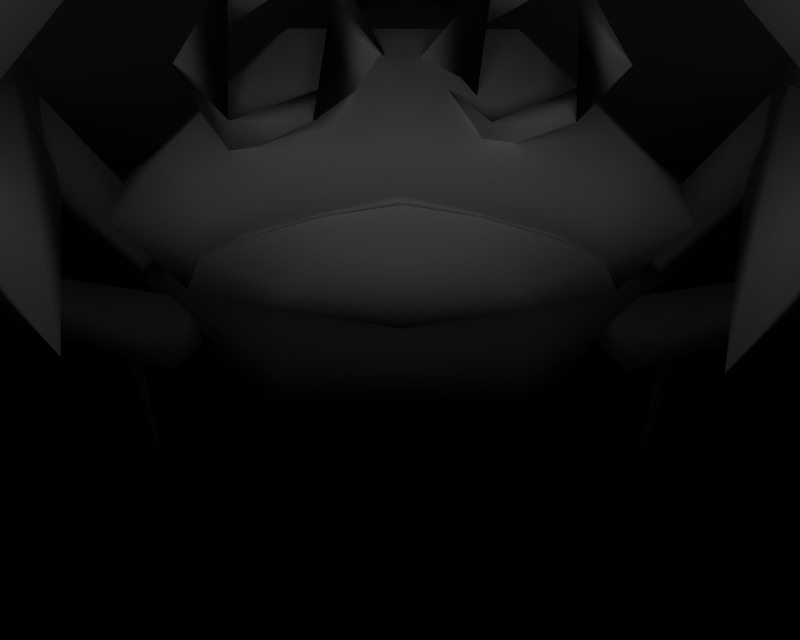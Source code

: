 # Source: BR_Parasect-Shiny01.blend  (saved by Blender 2.66.1; exported with 4.5.12 LTS)
import bpy
from mathutils import Matrix  # noqa: F401  (used for matrix-valued properties, if any)

bpy.ops.wm.read_factory_settings(use_empty=True)
scene = bpy.context.scene
scene.name = '1'

# ---- collections
col_collection_1 = bpy.data.collections.new('Collection 1'); scene.collection.children.link(col_collection_1)

# ---- materials (node trees are filled in below, after node groups)
mat_mat_4 = bpy.data.materials.new('mat_4')
mat_mat_4.alpha_threshold = 0.0
mat_mat_4.specular_color = (0.5, 0.5, 0.5)
mat_mat_4.roughness = 0.5
mat_mat_10 = bpy.data.materials.new('mat_10')
mat_mat_10.alpha_threshold = 0.0
mat_mat_10.specular_color = (0.5, 0.5, 0.5)
mat_mat_10.roughness = 0.5
mat_mat_12 = bpy.data.materials.new('mat_12')
mat_mat_12.alpha_threshold = 0.0
mat_mat_12.specular_color = (0.5, 0.5, 0.5)
mat_mat_12.roughness = 0.5
mat_mat_3 = bpy.data.materials.new('mat_3')
mat_mat_3.alpha_threshold = 0.0
mat_mat_3.specular_color = (0.5, 0.5, 0.5)
mat_mat_3.roughness = 0.5
mat_mat_3.line_color = (0.0, 0.0, 0.0, 1.0)
mat_mat_2 = bpy.data.materials.new('mat_2')
mat_mat_2.alpha_threshold = 0.0
mat_mat_2.specular_color = (0.5, 0.5, 0.5)
mat_mat_2.roughness = 0.5
mat_mat_2.line_color = (0.0, 0.0, 0.0, 1.0)
mat_mat_1 = bpy.data.materials.new('mat_1')
mat_mat_1.alpha_threshold = 0.0
mat_mat_1.specular_color = (0.5, 0.5, 0.5)
mat_mat_1.roughness = 0.5
mat_mat_11 = bpy.data.materials.new('mat_11')
mat_mat_11.alpha_threshold = 0.0
mat_mat_11.specular_color = (0.5, 0.5, 0.5)
mat_mat_11.roughness = 0.5
mat_mat_0 = bpy.data.materials.new('mat_0')
mat_mat_0.alpha_threshold = 0.0
mat_mat_0.specular_color = (0.5, 0.5, 0.5)
mat_mat_0.roughness = 0.5
mat_mat_7 = bpy.data.materials.new('mat_7')
mat_mat_7.alpha_threshold = 0.0
mat_mat_7.specular_color = (0.5, 0.5, 0.5)
mat_mat_7.roughness = 0.5
mat_mat_9 = bpy.data.materials.new('mat_9')
mat_mat_9.alpha_threshold = 0.0
mat_mat_9.specular_color = (0.5, 0.5, 0.5)
mat_mat_9.roughness = 0.5
mat_mat_6 = bpy.data.materials.new('mat_6')
mat_mat_6.alpha_threshold = 0.0
mat_mat_6.specular_color = (0.5, 0.5, 0.5)
mat_mat_6.roughness = 0.5
mat_mat_8 = bpy.data.materials.new('mat_8')
mat_mat_8.alpha_threshold = 0.0
mat_mat_8.specular_color = (0.5, 0.5, 0.5)
mat_mat_8.roughness = 0.5
mat_mat_5 = bpy.data.materials.new('mat_5')
mat_mat_5.alpha_threshold = 0.0
mat_mat_5.specular_color = (0.5, 0.5, 0.5)
mat_mat_5.roughness = 0.5

# ---- material node trees

# ---- cameras
cam_camera_001 = bpy.data.cameras.new('Camera.001')
cam_camera_001.passepartout_alpha = 0.2
cam_camera_001.clip_end = 100.0
cam_camera_001.lens = 35.0
cam_camera_001.sensor_width = 32.0
cam_camera_001.sensor_height = 18.0
cam_camera_001.show_passepartout = False
cam_camera_001.show_safe_areas = True
cam_camera_001.dof.focus_distance = 0.0
cam_camera_001.dof.aperture_fstop = 128.0

# ---- lights
light_lamp = bpy.data.lights.new('Lamp', 'POINT')
light_lamp.transmission_factor = 0.0
light_lamp.energy = 130.2
light_lamp.shadow_buffer_clip_start = 0.5
light_lamp.shadow_soft_size = 1.0
light_lamp.shadow_maximum_resolution = 0.006
light_lamp.use_absolute_resolution = True
light_lamp.cycles.use_multiple_importance_sampling = False

# ---- meshes
me_parasect_c_mat_4 = bpy.data.meshes.new('parasect_c_mat_4')
me_parasect_c_mat_4.from_pydata([(1.201, 2.612, 3.922), (0.01045, 2.613, 3.994), (0.8609, 2.713, 4.199), (0.01076, 2.679, 3.66), (-1.179, 2.622, 3.922), (-0.8391, 2.719, 4.199), (-0.4137, 2.817, 4.361), (0.01147, 2.867, 4.467), (0.4363, 2.814, 4.361)], [], [(0, 1, 2), (0, 3, 1), (4, 1, 3), (4, 5, 1), (6, 1, 5), (6, 7, 1), (8, 1, 7), (8, 2, 1)])
me_parasect_c_mat_4.polygons.foreach_set('use_smooth', [True] * 8)
_k = set([(0, 2), (0, 3), (2, 8), (3, 4), (4, 5), (5, 6), (6, 7), (7, 8)])
me_parasect_c_mat_4.attributes.new('sharp_edge', 'BOOLEAN', 'EDGE').data.foreach_set('value', [ (min(e.vertices), max(e.vertices)) in _k for e in me_parasect_c_mat_4.edges])
_uv = me_parasect_c_mat_4.uv_layers.new(name='UVTex')
_uv.uv.foreach_set('vector', [1.04, 0.09763, 0.5, 0.2052, 0.8858, 0.5225, 1.04, 0.09763, 0.5, -0.2832, 0.5, 0.2052, -0.04012, 0.09763, 0.5, 0.2052, 0.5, -0.2832, -0.04012, 0.09763, 0.1142, 0.5225, 0.5, 0.2052, 0.3071, 0.7764, 0.5, 0.2052, 0.1142, 0.5225, 0.3071, 0.7764, 0.5, 0.9415, 0.5, 0.2052, 0.6929, 0.7764, 0.5, 0.2052, 0.5, 0.9415, 0.6929, 0.7764, 0.8858, 0.5225, 0.5, 0.2052])
me_parasect_c_mat_4.materials.append(mat_mat_4)
me_parasect_c_mat_4.use_remesh_preserve_volume = False
me_parasect_c_mat_4.use_remesh_preserve_attributes = False
me_parasect_c_mat_4.use_mirror_vertex_groups = False
me_parasect_c_mat_4.update()
me_parasect_c_mat_10 = bpy.data.meshes.new('parasect_c_mat_10')
me_parasect_c_mat_10.from_pydata([(-5.498, 2.178, 1.735), (-5.379, 2.552, 1.91), (-5.482, 2.469, 1.417), (-5.146, 2.087, 1.677), (-4.932, 2.288, 1.598), (-5.187, 2.562, 1.367), (-4.107, 2.793, 1.34), (-4.442, 3.173, 1.081), (-4.088, 3.111, 1.282), (-4.339, 3.257, 1.573), (-5.095, 2.638, 1.81)], [], [(0, 1, 2), (0, 3, 1), (3, 0, 2), (2, 4, 3), (5, 4, 2), (5, 6, 4), (7, 6, 5), (7, 8, 6), (9, 8, 7), (5, 2, 1), (7, 5, 10), (4, 1, 3), (4, 10, 1), (6, 10, 4), (6, 9, 10), (8, 9, 6), (10, 9, 7), (1, 10, 5)])
me_parasect_c_mat_10.polygons.foreach_set('use_smooth', [True] * 18)
_uv = me_parasect_c_mat_10.uv_layers.new(name='UVTex')
_uv.uv.foreach_set('vector', [0.0, 0.5152, 0.07542, 0.9469, 0.07625, 0.9458, 0.0, 0.5152, 0.07707, 0.07237, 0.07542, 0.9469, 0.07707, 0.07237, 0.0, 0.5152, 0.07542, 0.949, 0.07542, 0.949, 0.2033, 0.1974, 0.07707, 0.07237, 0.2033, 0.8282, 0.2033, 0.1974, 0.07542, 0.949, 0.2033, 0.8282, 0.6686, 0.05679, 0.2033, 0.1974, 0.6727, 0.9638, 0.6686, 0.05679, 0.2033, 0.8282, 0.6727, 0.9638, 0.7344, 0.4396, 0.6686, 0.05679, 0.6768, 0.9605, 0.7344, 0.4396, 0.6727, 0.9638, 0.2033, 0.8282, 0.07542, 0.949, 0.07296, 0.937, 0.6727, 0.9638, 0.2033, 0.8282, 0.2008, 0.8249, 0.2033, 0.1974, 0.07542, 0.9469, 0.07707, 0.07237, 0.2033, 0.1974, 0.2033, 0.8282, 0.07542, 0.9469, 0.6686, 0.05679, 0.2033, 0.8282, 0.2033, 0.1974, 0.6686, 0.05679, 0.6727, 0.9638, 0.2033, 0.8282, 0.7344, 0.4396, 0.6727, 0.9638, 0.6686, 0.05679, 0.2033, 0.8282, 0.6727, 0.9638, 0.6768, 0.9605, 0.07542, 0.9469, 0.2033, 0.8282, 0.2008, 0.8249])
me_parasect_c_mat_10.materials.append(mat_mat_10)
me_parasect_c_mat_10.use_remesh_preserve_volume = False
me_parasect_c_mat_10.use_remesh_preserve_attributes = False
me_parasect_c_mat_10.use_mirror_vertex_groups = False
me_parasect_c_mat_10.update()
me_parasect_c_mat_12 = bpy.data.meshes.new('parasect_c_mat_12')
me_parasect_c_mat_12.from_pydata([(3.905, 3.845, 2.266), (3.159, 4.694, 2.736), (4.013, 4.554, 2.75), (3.051, 3.986, 2.251), (4.138, 3.329, 2.403), (2.659, 3.572, 2.377), (2.455, 2.979, 3.127), (2.847, 4.8, 3.217), (2.646, 4.38, 4.083), (4.354, 4.098, 4.112), (2.487, 3.493, 5.005), (3.954, 3.205, 5.093), (2.327, 2.175, 5.65), (2.994, 2.013, 5.725), (2.004, 0.992, 6.0), (2.923, 1.495, 5.274), (2.355, 1.742, 5.202), (2.597, 2.479, 4.254), (3.777, 2.022, 4.191), (4.136, 2.681, 3.142), (4.326, 4.556, 3.242), (-3.856, 3.843, 2.079), (-3.99, 4.578, 2.518), (-3.137, 4.716, 2.547), (-4.099, 3.335, 2.23), (-3.002, 3.982, 2.109), (-2.621, 3.576, 2.281), (-2.854, 4.848, 3.04), (-2.465, 3.024, 3.072), (-2.707, 4.475, 3.937), (-2.607, 3.64, 4.915), (-4.414, 4.197, 3.879), (-4.079, 3.358, 4.929), (-3.853, 2.128, 4.105), (-3.068, 1.66, 5.264), (-2.677, 2.587, 4.214), (-2.495, 1.901, 5.213), (-2.493, 2.358, 5.639), (-2.196, 1.196, 6.071), (-3.163, 2.201, 5.682), (-4.145, 2.729, 3.002), (-4.332, 4.607, 2.989)], [], [(0, 1, 2), (0, 3, 1), (3, 0, 4), (4, 5, 3), (6, 5, 4), (6, 7, 5), (8, 7, 6), (8, 9, 7), (10, 9, 8), (10, 11, 9), (12, 11, 10), (12, 13, 11), (14, 13, 12), (14, 15, 13), (16, 15, 14), (16, 17, 15), (12, 17, 16), (12, 10, 17), (6, 17, 10), (6, 18, 17), (19, 18, 6), (19, 9, 18), (4, 9, 19), (4, 20, 9), (2, 20, 4), (2, 7, 20), (1, 7, 2), (1, 3, 7), (5, 7, 3), (12, 16, 14), (4, 19, 6), (10, 8, 6), (9, 20, 7), (4, 0, 2), (11, 18, 9), (11, 15, 18), (13, 15, 11), (17, 18, 15), (21, 22, 23), (21, 24, 22), (25, 24, 21), (25, 26, 24), (27, 26, 25), (27, 28, 26), (29, 28, 27), (29, 30, 28), (31, 30, 29), (31, 32, 30), (33, 32, 31), (33, 34, 32), (35, 34, 33), (35, 36, 34), (37, 36, 35), (37, 38, 36), (39, 38, 37), (39, 34, 38), (32, 34, 39), (39, 37, 32), (30, 32, 37), (37, 35, 30), (28, 30, 35), (35, 33, 28), (40, 28, 33), (40, 24, 28), (31, 24, 40), (31, 41, 24), (27, 41, 31), (27, 22, 41), (23, 22, 27), (27, 25, 23), (21, 23, 25), (31, 29, 27), (38, 34, 36), (24, 41, 22), (24, 26, 28), (31, 40, 33)])
me_parasect_c_mat_12.polygons.foreach_set('use_smooth', [True] * 76)
_uv = me_parasect_c_mat_12.uv_layers.new(name='UVTex')
_uv.uv.foreach_set('vector', [0.0, 0.5139, 0.0, 0.5139, 0.0, 0.757, 0.0, 0.5139, 0.0, 0.2709, 0.0, 0.5139, 0.0, 0.2709, 0.0, 0.5139, 0.07677, 0.5139, 0.07677, 0.5139, 0.07677, 0.09296, 0.0, 0.2709, 0.276, 0.04134, 0.07677, 0.09296, 0.07677, 0.5139, 0.276, 0.04134, 0.07677, 0.5139, 0.07677, 0.09296, 0.276, 0.5139, 0.07677, 0.5139, 0.276, 0.04134, 0.276, 0.5139, 0.276, 1.0, 0.07677, 0.5139, 0.537, 0.4504, 0.276, 1.0, 0.276, 0.5139, 0.537, 0.4504, 0.5529, 0.8697, 0.276, 1.0, 0.7995, 0.2621, 0.5529, 0.8697, 0.537, 0.4504, 0.7995, 0.2621, 0.8163, 0.4527, 0.5529, 0.8697, 1.0, 0.0, 0.8163, 0.4527, 0.7995, 0.2621, 1.0, 0.0, 0.7995, 0.2621, 0.8163, 0.4527, 0.7716, 0.1182, 0.7995, 0.2621, 1.0, 0.0, 0.7716, 0.1182, 0.5214, 0.1764, 0.7995, 0.2621, 0.7995, 0.2621, 0.5214, 0.1764, 0.7716, 0.1182, 0.7995, 0.2621, 0.537, 0.4504, 0.5214, 0.1764, 0.276, 0.04134, 0.5214, 0.1764, 0.537, 0.4504, 0.276, 0.04134, 0.537, 0.4504, 0.5214, 0.1764, 0.276, 0.5139, 0.537, 0.4504, 0.276, 0.04134, 0.276, 0.5139, 0.276, 1.0, 0.537, 0.4504, 0.07677, 0.5139, 0.276, 1.0, 0.276, 0.5139, 0.07677, 0.5139, 0.07677, 0.9349, 0.276, 1.0, 0.0, 0.757, 0.07677, 0.9349, 0.07677, 0.5139, 0.0, 0.757, 0.07677, 0.5139, 0.07677, 0.9349, 0.0, 0.5139, 0.07677, 0.5139, 0.0, 0.757, 0.0, 0.5139, 0.0, 0.2709, 0.07677, 0.5139, 0.07677, 0.09296, 0.07677, 0.5139, 0.0, 0.2709, 0.7995, 0.2621, 0.7716, 0.1182, 1.0, 0.0, 0.07677, 0.5139, 0.276, 0.5139, 0.276, 0.04134, 0.537, 0.4504, 0.276, 0.5139, 0.276, 0.04134, 0.276, 1.0, 0.07677, 0.9349, 0.07677, 0.5139, 0.07677, 0.5139, 0.0, 0.5139, 0.0, 0.757, 0.5529, 0.8697, 0.537, 0.4504, 0.276, 1.0, 0.5529, 0.8697, 0.7995, 0.2621, 0.537, 0.4504, 0.8163, 0.4527, 0.7995, 0.2621, 0.5529, 0.8697, 0.5214, 0.1764, 0.537, 0.4504, 0.7995, 0.2621, 0.0, 0.5139, 0.0, 0.757, 0.0, 0.5139, 0.0, 0.5139, 0.07677, 0.5139, 0.0, 0.757, 0.0, 0.2709, 0.07677, 0.5139, 0.0, 0.5139, 0.0, 0.2709, 0.07677, 0.09296, 0.07677, 0.5139, 0.07677, 0.5139, 0.07677, 0.09296, 0.0, 0.2709, 0.07677, 0.5139, 0.276, 0.04134, 0.07677, 0.09296, 0.276, 0.5139, 0.276, 0.04134, 0.07677, 0.5139, 0.276, 0.5139, 0.537, 0.4504, 0.276, 0.04134, 0.276, 1.0, 0.537, 0.4504, 0.276, 0.5139, 0.276, 1.0, 0.5529, 0.8697, 0.537, 0.4504, 0.537, 0.4504, 0.5529, 0.8697, 0.276, 1.0, 0.537, 0.4504, 0.7995, 0.2621, 0.5529, 0.8697, 0.5214, 0.1764, 0.7995, 0.2621, 0.537, 0.4504, 0.5214, 0.1764, 0.7716, 0.1182, 0.7995, 0.2621, 0.7995, 0.2621, 0.7716, 0.1182, 0.5214, 0.1764, 0.7995, 0.2621, 1.0, 0.0, 0.7716, 0.1182, 0.8163, 0.4527, 1.0, 0.0, 0.7995, 0.2621, 0.8163, 0.4527, 0.7995, 0.2621, 1.0, 0.0, 0.5529, 0.8697, 0.7995, 0.2621, 0.8163, 0.4527, 0.8163, 0.4527, 0.7995, 0.2621, 0.5529, 0.8697, 0.537, 0.4504, 0.5529, 0.8697, 0.7995, 0.2621, 0.7995, 0.2621, 0.5214, 0.1764, 0.537, 0.4504, 0.276, 0.04134, 0.537, 0.4504, 0.5214, 0.1764, 0.5214, 0.1764, 0.537, 0.4504, 0.276, 0.04134, 0.276, 0.5139, 0.276, 0.04134, 0.537, 0.4504, 0.276, 0.5139, 0.07677, 0.5139, 0.276, 0.04134, 0.276, 1.0, 0.07677, 0.5139, 0.276, 0.5139, 0.276, 1.0, 0.07677, 0.9349, 0.07677, 0.5139, 0.07677, 0.5139, 0.07677, 0.9349, 0.276, 1.0, 0.07677, 0.5139, 0.0, 0.757, 0.07677, 0.9349, 0.0, 0.5139, 0.0, 0.757, 0.07677, 0.5139, 0.07677, 0.5139, 0.0, 0.2709, 0.0, 0.5139, 0.0, 0.5139, 0.0, 0.5139, 0.0, 0.2709, 0.276, 1.0, 0.276, 0.5139, 0.07677, 0.5139, 1.0, 0.0, 0.7995, 0.2621, 0.7716, 0.1182, 0.07677, 0.5139, 0.07677, 0.9349, 0.0, 0.757, 0.07677, 0.5139, 0.07677, 0.09296, 0.276, 0.04134, 0.276, 1.0, 0.276, 0.5139, 0.537, 0.4504])
me_parasect_c_mat_12.materials.append(mat_mat_12)
me_parasect_c_mat_12.use_remesh_preserve_volume = False
me_parasect_c_mat_12.use_remesh_preserve_attributes = False
me_parasect_c_mat_12.use_mirror_vertex_groups = False
me_parasect_c_mat_12.update()
me_parasect_c_mat_3 = bpy.data.meshes.new('parasect_c_mat_3')
me_parasect_c_mat_3.from_pydata([(1.252, 3.633, 4.346), (0.9603, 4.141, 4.391), (0.8736, 3.957, 4.792), (0.8707, 3.24, 4.729), (0.4552, 3.241, 4.729), (0.3688, 3.13, 4.302), (0.07703, 3.638, 4.346), (0.4581, 3.958, 4.792)], [], [(0, 1, 2), (0, 3, 1), (3, 0, 4), (4, 5, 3), (6, 5, 4), (6, 7, 5), (2, 7, 6)])
me_parasect_c_mat_3.polygons.foreach_set('use_smooth', [True] * 7)
_k = set([(0, 2), (0, 4), (1, 2), (1, 3), (2, 6), (2, 7), (3, 5), (4, 6), (5, 7)])
me_parasect_c_mat_3.attributes.new('sharp_edge', 'BOOLEAN', 'EDGE').data.foreach_set('value', [ (min(e.vertices), max(e.vertices)) in _k for e in me_parasect_c_mat_3.edges])
_uv = me_parasect_c_mat_3.uv_layers.new(name='UVTex')
_uv.uv.foreach_set('vector', [0.9623, 0.9239, 0.0625, 0.4866, 0.5, 0.9382, 0.9623, 0.9239, 0.02479, 0.9232, 0.0625, 0.4866, 0.02479, 0.9232, 0.9623, 0.9239, 0.9726, 0.7328, 0.9726, 0.7328, 0.0351, 0.7348, 0.02479, 0.9232, 0.3437, 0.8996, 0.0351, 0.7348, 0.9726, 0.7328, 0.3437, 0.8996, 0.5, 0.7837, 0.0351, 0.7348, 0.5, 0.9382, 0.5, 0.7837, 0.3437, 0.8996])
me_parasect_c_mat_3.materials.append(mat_mat_3)
me_parasect_c_mat_3.use_remesh_preserve_volume = False
me_parasect_c_mat_3.use_remesh_preserve_attributes = False
me_parasect_c_mat_3.use_mirror_vertex_groups = False
me_parasect_c_mat_3.update()
me_parasect_c_mat_2 = bpy.data.meshes.new('parasect_c_mat_2')
me_parasect_c_mat_2.from_pydata([(-0.04793, 3.638, 4.346), (-0.3397, 4.146, 4.391), (-0.4264, 3.962, 4.792), (-0.4293, 3.245, 4.729), (-0.8447, 3.247, 4.729), (-0.9312, 3.135, 4.302), (-1.223, 3.643, 4.346), (-0.8419, 3.963, 4.792)], [], [(0, 1, 2), (0, 3, 1), (3, 0, 4), (4, 5, 3), (6, 5, 4), (6, 7, 5), (2, 7, 6)])
me_parasect_c_mat_2.polygons.foreach_set('use_smooth', [True] * 7)
_k = set([(0, 2), (0, 4), (1, 2), (1, 3), (2, 6), (2, 7), (3, 5), (4, 6), (5, 7)])
me_parasect_c_mat_2.attributes.new('sharp_edge', 'BOOLEAN', 'EDGE').data.foreach_set('value', [ (min(e.vertices), max(e.vertices)) in _k for e in me_parasect_c_mat_2.edges])
_uv = me_parasect_c_mat_2.uv_layers.new(name='UVTex')
_uv.uv.foreach_set('vector', [0.0, 0.1004, 0.625, 0.7451, 0.6929, 0.7764, 0.0, 0.1004, 0.2187, 0.4748, 0.625, 0.7451, 0.2187, 0.4748, 0.0, 0.1004, 0.5, -0.2832, 0.5, -0.2832, 0.1142, 0.5225, 0.2187, 0.4748, 0.5, 1.0, 0.1142, 0.5225, 0.5, -0.2832, 0.5, 1.0, 0.6719, 0.861, 0.1142, 0.5225, 0.6929, 0.7764, 0.6719, 0.861, 0.5, 1.0])
me_parasect_c_mat_2.materials.append(mat_mat_2)
me_parasect_c_mat_2.use_remesh_preserve_volume = False
me_parasect_c_mat_2.use_remesh_preserve_attributes = False
me_parasect_c_mat_2.use_mirror_vertex_groups = False
me_parasect_c_mat_2.update()
me_parasect_c_mat_1 = bpy.data.meshes.new('parasect_c_mat_1')
me_parasect_c_mat_1.from_pydata([(-0.8763, 4.058, 3.369), (0.6524, 3.731, 2.544), (-0.6226, 3.736, 2.544), (0.9087, 4.051, 3.369), (-0.6157, 3.862, 4.255), (0.6465, 3.857, 4.255), (-1.772, 3.137, 3.45), (-1.009, 2.637, 2.64), (0.009854, 2.463, 2.655), (-1.35, 2.458, 3.509), (0.008872, 2.207, 3.42), (1.37, 2.447, 3.509), (1.031, 2.629, 2.64), (1.798, 3.123, 3.45), (1.275, 3.201, 4.312), (1.711, 2.826, 3.946), (1.044, 2.802, 4.347), (1.201, 2.612, 3.922), (0.01192, 2.98, 4.658), (0.01076, 2.679, 3.66), (-1.179, 2.622, 3.922), (-1.022, 2.811, 4.347), (-1.249, 3.211, 4.312), (-1.689, 2.839, 3.946), (0.01295, 3.237, 4.67)], [], [(0, 1, 2), (0, 3, 1), (3, 0, 4), (4, 5, 3), (6, 0, 2), (2, 7, 6), (8, 7, 2), (8, 9, 7), (10, 9, 8), (8, 11, 10), (12, 11, 8), (12, 13, 11), (1, 13, 12), (1, 3, 13), (14, 13, 3), (14, 15, 13), (16, 15, 14), (16, 17, 15), (18, 17, 16), (18, 19, 17), (20, 19, 18), (18, 21, 20), (22, 21, 18), (22, 23, 21), (6, 23, 22), (6, 9, 23), (7, 9, 6), (22, 0, 6), (4, 0, 22), (24, 4, 22), (24, 5, 4), (14, 5, 24), (14, 3, 5), (8, 1, 12), (8, 2, 1), (15, 11, 13), (15, 17, 11), (14, 18, 16), (14, 24, 18), (22, 18, 24), (23, 20, 21), (23, 9, 20)])
me_parasect_c_mat_1.polygons.foreach_set('use_smooth', [True] * 42)
_k = set([(9, 10), (9, 20), (10, 11), (11, 17), (17, 19), (19, 20)])
me_parasect_c_mat_1.attributes.new('sharp_edge', 'BOOLEAN', 'EDGE').data.foreach_set('value', [ (min(e.vertices), max(e.vertices)) in _k for e in me_parasect_c_mat_1.edges])
_uv = me_parasect_c_mat_1.uv_layers.new(name='UVTex')
_uv.uv.foreach_set('vector', [2.613, 1.719, 2.203, 1.778, 2.203, 1.778, 2.613, 1.719, 2.613, 1.719, 2.203, 1.778, 2.613, 1.719, 2.613, 1.719, 2.948, 1.16, 2.948, 1.16, 2.948, 1.16, 2.613, 1.719, 2.466, 0.8355, 2.613, 1.719, 2.203, 1.778, 2.203, 1.778, 2.027, 0.7254, 2.466, 0.8355, 2.0, 0.5635, 2.027, 0.7254, 2.203, 1.778, 2.0, 0.5635, 2.358, 0.1879, 2.027, 0.7254, 2.272, 0.0, 2.358, 0.1879, 2.0, 0.5635, 2.0, 0.5635, 2.358, 0.1879, 2.272, 0.0, 2.027, 0.7254, 2.358, 0.1879, 2.0, 0.5635, 2.027, 0.7254, 2.466, 0.8355, 2.358, 0.1879, 2.203, 1.778, 2.466, 0.8355, 2.027, 0.7254, 2.203, 1.778, 2.613, 1.719, 2.466, 0.8355, 2.843, 0.5355, 2.466, 0.8355, 2.613, 1.719, 2.843, 0.5355, 2.616, 0.3496, 2.466, 0.8355, 2.78, 0.1537, 2.616, 0.3496, 2.843, 0.5355, 2.78, 0.1537, 2.563, 0.162, 2.616, 0.3496, 2.945, 0.1801, 2.563, 0.162, 2.78, 0.1537, 2.945, 0.1801, 2.466, 0.3313, 2.563, 0.162, 2.563, 0.162, 2.466, 0.3313, 2.945, 0.1801, 2.945, 0.1801, 2.78, 0.1537, 2.563, 0.162, 2.843, 0.5355, 2.78, 0.1537, 2.945, 0.1801, 2.843, 0.5355, 2.616, 0.3496, 2.78, 0.1537, 2.466, 0.8355, 2.616, 0.3496, 2.843, 0.5355, 2.466, 0.8355, 2.358, 0.1879, 2.616, 0.3496, 2.027, 0.7254, 2.358, 0.1879, 2.466, 0.8355, 2.843, 0.5355, 2.613, 1.719, 2.466, 0.8355, 2.948, 1.16, 2.613, 1.719, 2.843, 0.5355, 3.0, 0.4112, 2.948, 1.16, 2.843, 0.5355, 3.0, 0.4112, 2.948, 1.16, 2.948, 1.16, 2.843, 0.5355, 2.948, 1.16, 3.0, 0.4112, 2.843, 0.5355, 2.613, 1.719, 2.948, 1.16, 2.0, 0.5635, 2.203, 1.778, 2.027, 0.7254, 2.0, 0.5635, 2.203, 1.778, 2.203, 1.778, 2.616, 0.3496, 2.358, 0.1879, 2.466, 0.8355, 2.616, 0.3496, 2.563, 0.162, 2.358, 0.1879, 2.843, 0.5355, 2.945, 0.1801, 2.78, 0.1537, 2.843, 0.5355, 3.0, 0.4112, 2.945, 0.1801, 2.843, 0.5355, 2.945, 0.1801, 3.0, 0.4112, 2.616, 0.3496, 2.563, 0.162, 2.78, 0.1537, 2.616, 0.3496, 2.358, 0.1879, 2.563, 0.162])
me_parasect_c_mat_1.materials.append(mat_mat_1)
me_parasect_c_mat_1.use_remesh_preserve_volume = False
me_parasect_c_mat_1.use_remesh_preserve_attributes = False
me_parasect_c_mat_1.use_mirror_vertex_groups = False
me_parasect_c_mat_1.update()
me_parasect_c_mat_11 = bpy.data.meshes.new('parasect_c_mat_11')
me_parasect_c_mat_11.from_pydata([(4.042, 2.159, -4.11), (3.802, 2.516, -4.121), (4.202, 2.43, -3.817), (3.82, 2.009, -3.858), (3.686, 2.169, -3.637), (4.0, 2.472, -3.582), (3.168, 2.521, -2.857), (3.549, 2.941, -2.815), (3.157, 2.829, -2.757), (3.149, 3.025, -3.119), (3.639, 2.549, -3.855), (-4.025, 2.191, -4.11), (-4.182, 2.464, -3.817), (-3.781, 2.547, -4.121), (-3.804, 2.04, -3.858), (-3.668, 2.199, -3.637), (-3.619, 2.578, -3.855), (-3.148, 2.546, -2.857), (-3.124, 3.05, -3.119), (-3.135, 2.854, -2.757), (-3.526, 2.969, -2.815), (-3.98, 2.505, -3.582)], [], [(0, 1, 2), (0, 3, 1), (3, 0, 2), (2, 4, 3), (5, 4, 2), (5, 6, 4), (7, 6, 5), (7, 8, 6), (9, 8, 7), (4, 1, 3), (4, 10, 1), (6, 10, 4), (6, 9, 10), (8, 9, 6), (10, 2, 1), (10, 5, 2), (5, 9, 7), (5, 10, 9), (11, 12, 13), (11, 14, 12), (13, 14, 11), (13, 15, 14), (16, 15, 13), (16, 17, 15), (18, 17, 16), (18, 19, 17), (20, 19, 18), (16, 13, 12), (18, 16, 21), (15, 12, 14), (15, 21, 12), (17, 21, 15), (17, 20, 21), (19, 20, 17), (21, 20, 18), (12, 21, 16)])
me_parasect_c_mat_11.polygons.foreach_set('use_smooth', [True] * 36)
_uv = me_parasect_c_mat_11.uv_layers.new(name='UVTex')
_uv.uv.foreach_set('vector', [0.0, 0.5152, 0.08365, 0.9556, 0.082, 0.9403, 0.0, 0.5152, 0.07789, 0.06908, 0.08365, 0.9556, 0.07789, 0.06908, 0.0, 0.5152, 0.08365, 0.9535, 0.08365, 0.9535, 0.2033, 0.204, 0.07789, 0.06908, 0.2016, 0.8216, 0.2033, 0.204, 0.08365, 0.9535, 0.2016, 0.8216, 0.6703, 0.04363, 0.2033, 0.204, 0.6711, 0.9507, 0.6703, 0.04363, 0.2016, 0.8216, 0.6711, 0.9507, 0.7344, 0.4462, 0.6703, 0.04363, 0.6752, 0.9342, 0.7344, 0.4462, 0.6711, 0.9507, 0.2033, 0.204, 0.08365, 0.9556, 0.07789, 0.06908, 0.2033, 0.204, 0.2016, 0.8217, 0.08365, 0.9556, 0.6703, 0.04363, 0.2016, 0.8217, 0.2033, 0.204, 0.6703, 0.04363, 0.6711, 0.9507, 0.2016, 0.8217, 0.7344, 0.4462, 0.6711, 0.9507, 0.6703, 0.04363, 0.2016, 0.8217, 0.08365, 0.9535, 0.082, 0.9425, 0.2016, 0.8217, 0.2008, 0.8183, 0.08365, 0.9535, 0.2016, 0.8216, 0.6711, 0.9507, 0.6752, 0.9342, 0.2016, 0.8216, 0.2008, 0.8184, 0.6711, 0.9507, 0.0, 0.5152, 0.07625, 0.9634, 0.07789, 0.9326, 0.0, 0.5152, 0.0746, 0.04934, 0.07625, 0.9634, 0.07542, 0.9425, 0.0746, 0.04934, 0.0, 0.5152, 0.07542, 0.9425, 0.2008, 0.1809, 0.0746, 0.04934, 0.2016, 0.8217, 0.2008, 0.1809, 0.07542, 0.9425, 0.2016, 0.8217, 0.6711, 0.04692, 0.2008, 0.1809, 0.6727, 0.9507, 0.6711, 0.04692, 0.2016, 0.8217, 0.6727, 0.9507, 0.736, 0.4527, 0.6711, 0.04692, 0.676, 0.9572, 0.736, 0.4527, 0.6727, 0.9507, 0.2016, 0.8217, 0.07542, 0.9425, 0.08118, 0.9502, 0.6727, 0.9507, 0.2016, 0.8217, 0.2008, 0.8183, 0.2008, 0.1809, 0.07625, 0.9634, 0.0746, 0.04934, 0.2008, 0.1809, 0.2016, 0.8216, 0.07625, 0.9634, 0.6711, 0.04692, 0.2016, 0.8216, 0.2008, 0.1809, 0.6711, 0.04692, 0.6727, 0.9507, 0.2016, 0.8216, 0.736, 0.4527, 0.6727, 0.9507, 0.6711, 0.04692, 0.2016, 0.8216, 0.6727, 0.9507, 0.676, 0.9572, 0.07625, 0.9634, 0.2016, 0.8216, 0.2008, 0.8184])
me_parasect_c_mat_11.materials.append(mat_mat_11)
me_parasect_c_mat_11.use_remesh_preserve_volume = False
me_parasect_c_mat_11.use_remesh_preserve_attributes = False
me_parasect_c_mat_11.use_mirror_vertex_groups = False
me_parasect_c_mat_11.update()
me_parasect_c_mat_0 = bpy.data.meshes.new('parasect_c_mat_0')
me_parasect_c_mat_0.from_pydata([(-1.07, 1.531, -1.404), (-1.646, 2.773, -2.92), (-0.6143, 1.821, -2.753), (-2.859, 2.898, -1.792), (-1.3, 1.424, 0.3039), (-3.137, 3.031, 0.1343), (-1.015, 1.839, 1.966), (-2.578, 3.164, 2.018), (-0.5509, 2.51, 3.172), (-1.483, 3.269, 3.274), (1.083, 1.522, -1.404), (0.6288, 1.816, -2.753), (1.311, 1.414, 0.3039), (1.03, 1.831, 1.966), (0.571, 2.506, 3.172), (2.882, 2.875, -1.792), (1.669, 2.759, -2.92), (3.161, 3.006, 0.1343), (2.604, 3.143, 2.018), (1.509, 3.257, 3.274), (0.0208, 5.199, -1.763), (0.01087, 2.718, -3.295), (0.02224, 5.559, -0.08792), (0.02063, 5.156, 1.654), (0.01715, 4.286, 2.924), (0.01327, 3.318, 3.564)], [], [(0, 1, 2), (0, 3, 1), (3, 0, 4), (4, 5, 3), (6, 5, 4), (6, 7, 5), (8, 7, 6), (8, 9, 7), (10, 2, 11), (10, 0, 2), (12, 0, 10), (4, 0, 12), (13, 4, 12), (13, 6, 4), (14, 6, 13), (14, 8, 6), (15, 11, 16), (15, 10, 11), (17, 10, 15), (17, 12, 10), (18, 12, 17), (18, 13, 12), (19, 13, 18), (19, 14, 13), (16, 20, 15), (21, 20, 16), (11, 21, 16), (11, 2, 21), (1, 21, 2), (1, 20, 21), (3, 20, 1), (22, 20, 3), (5, 22, 3), (5, 7, 22), (23, 22, 7), (23, 18, 22), (19, 18, 23), (23, 24, 19), (9, 24, 23), (9, 25, 24), (8, 25, 9), (8, 14, 25), (19, 25, 14), (19, 24, 25), (23, 7, 9), (15, 20, 22), (22, 17, 15), (18, 17, 22)])
me_parasect_c_mat_0.polygons.foreach_set('use_smooth', [True] * 48)
_uv = me_parasect_c_mat_0.uv_layers.new(name='UVTex')
_uv.uv.foreach_set('vector', [0.2654, 0.1897, 0.05475, 1.458, 0.07177, 0.5382, 0.2654, 0.1897, 0.2194, 1.517, 0.05475, 1.458, 0.2194, 1.517, 0.2654, 0.1897, 0.5124, 0.0, 0.5124, 0.0, 0.5, 1.546, 0.2194, 1.517, 0.7568, 0.3161, 0.5, 1.546, 0.5124, 0.0, 0.7568, 0.3161, 0.7745, 1.581, 0.5, 1.546, 0.9369, 0.9029, 0.7745, 1.581, 0.7568, 0.3161, 0.9369, 0.9029, 0.9575, 1.624, 0.7745, 1.581, 0.2654, 0.1897, 0.07177, 0.5382, 0.07177, 0.5382, 0.2654, 0.1897, 0.2654, 0.1897, 0.07177, 0.5382, 0.5124, 0.0, 0.2654, 0.1897, 0.2654, 0.1897, 0.5124, 0.0, 0.2654, 0.1897, 0.5124, 0.0, 0.7568, 0.3161, 0.5124, 0.0, 0.5124, 0.0, 0.7568, 0.3161, 0.7568, 0.3161, 0.5124, 0.0, 0.9369, 0.9029, 0.7568, 0.3161, 0.7568, 0.3161, 0.9369, 0.9029, 0.9369, 0.9029, 0.7568, 0.3161, 0.2194, 1.517, 0.07177, 0.5382, 0.05475, 1.458, 0.2194, 1.517, 0.2654, 0.1897, 0.07177, 0.5382, 0.5, 1.546, 0.2654, 0.1897, 0.2194, 1.517, 0.5, 1.546, 0.5124, 0.0, 0.2654, 0.1897, 0.7745, 1.581, 0.5124, 0.0, 0.5, 1.546, 0.7745, 1.581, 0.7568, 0.3161, 0.5124, 0.0, 0.9575, 1.624, 0.7568, 0.3161, 0.7745, 1.581, 0.9575, 1.624, 0.9369, 0.9029, 0.7568, 0.3161, 0.05475, 1.458, 0.2412, 3.738, 0.2194, 1.517, 0.05475, 1.458, 0.0, 1.431, 0.2412, 3.738, 0.07177, 0.5382, 0.0, 1.431, 0.05475, 1.458, 0.07177, 0.5382, 0.07177, 0.5382, 0.0, 1.431, 0.05475, 1.458, 0.0, 1.431, 0.07177, 0.5382, 0.05475, 1.458, 0.2412, 3.738, 0.0, 1.431, 0.2194, 1.517, 0.2412, 3.738, 0.05475, 1.458, 0.2194, 1.517, 0.4871, 4.0, 0.2412, 3.738, 0.5, 1.546, 0.4871, 4.0, 0.2194, 1.517, 0.5, 1.546, 0.7745, 1.581, 0.4871, 4.0, 0.7368, 3.526, 0.4871, 4.0, 0.7745, 1.581, 0.7368, 3.526, 0.7745, 1.581, 0.4871, 4.0, 0.9575, 1.624, 0.7745, 1.581, 0.7368, 3.526, 0.7368, 3.526, 0.9146, 2.625, 0.9575, 1.624, 0.9575, 1.624, 0.9146, 2.625, 0.7368, 3.526, 0.9575, 1.624, 1.0, 1.662, 0.9146, 2.625, 0.9369, 0.9029, 1.0, 1.662, 0.9575, 1.624, 0.9369, 0.9029, 0.9369, 0.9029, 1.0, 1.662, 0.9575, 1.624, 1.0, 1.662, 0.9369, 0.9029, 0.9575, 1.624, 0.9146, 2.625, 1.0, 1.662, 0.7368, 3.526, 0.7745, 1.581, 0.9575, 1.624, 0.4871, 4.0, 0.2194, 1.517, 0.2412, 3.738, 0.4871, 4.0, 0.5, 1.546, 0.2194, 1.517, 0.7745, 1.581, 0.5, 1.546, 0.4871, 4.0])
me_parasect_c_mat_0.materials.append(mat_mat_0)
me_parasect_c_mat_0.use_remesh_preserve_volume = False
me_parasect_c_mat_0.use_remesh_preserve_attributes = False
me_parasect_c_mat_0.use_mirror_vertex_groups = False
me_parasect_c_mat_0.update()
me_parasect_c_mat_7 = bpy.data.meshes.new('parasect_c_mat_7')
me_parasect_c_mat_7.from_pydata([(-2.034, 3.422, -4.478), (-1.116, 5.316, -2.95), (2.012, 3.487, -4.486), (-4.887, 3.127, -1.654), (-2.965, 5.447, -1.104), (-0.1052, 8.34, -1.923), (-1.211, 8.531, -0.8248), (0.5923, 9.488, -0.9666), (0.1009, 9.572, -0.4786), (0.9583, 9.742, -0.1436), (0.1011, 9.633, 0.2164), (0.5929, 9.634, 0.7114), (-0.1039, 8.67, 1.853), (1.46, 8.537, 1.864), (1.504, 5.867, 3.794), (2.566, 8.345, 0.766), (3.352, 5.777, 1.492), (2.565, 8.209, -0.7979), (3.351, 5.549, -1.115), (1.459, 8.206, -1.912), (1.5, 5.358, -2.955), (4.882, 3.285, -1.671), (4.88, 3.834, 2.28), (1.999, 5.293, 4.874), (-1.112, 5.825, 3.799), (-2.047, 5.227, 4.881), (-4.888, 3.676, 2.297), (-2.964, 5.675, 1.503), (-1.21, 8.668, 0.7391), (1.287, 9.428, -0.9617), (1.779, 9.429, -0.4667), (1.779, 9.49, 0.2284), (1.288, 9.575, 0.7164)], [], [(0, 1, 2), (0, 3, 1), (4, 1, 3), (4, 5, 1), (6, 5, 4), (6, 7, 5), (8, 7, 6), (8, 9, 7), (10, 9, 8), (10, 11, 9), (12, 11, 10), (12, 13, 11), (14, 13, 12), (14, 15, 13), (16, 15, 14), (16, 17, 15), (18, 17, 16), (18, 19, 17), (20, 19, 18), (20, 5, 19), (1, 5, 20), (20, 2, 1), (21, 2, 20), (20, 18, 21), (22, 21, 18), (18, 16, 22), (14, 22, 16), (14, 23, 22), (24, 23, 14), (24, 25, 23), (26, 25, 24), (24, 27, 26), (28, 27, 24), (28, 6, 27), (8, 6, 28), (28, 10, 8), (12, 10, 28), (28, 24, 12), (14, 12, 24), (4, 27, 6), (4, 26, 27), (3, 26, 4), (7, 19, 5), (7, 29, 19), (9, 29, 7), (9, 30, 29), (31, 30, 9), (31, 15, 30), (13, 15, 31), (31, 32, 13), (9, 32, 31), (9, 11, 32), (13, 32, 11), (29, 17, 19), (29, 30, 17), (15, 17, 30)])
me_parasect_c_mat_7.polygons.foreach_set('use_smooth', [True] * 56)
_k = set([(0, 2), (0, 3), (2, 21), (3, 26), (21, 22), (22, 23), (23, 25), (25, 26)])
me_parasect_c_mat_7.attributes.new('sharp_edge', 'BOOLEAN', 'EDGE').data.foreach_set('value', [ (min(e.vertices), max(e.vertices)) in _k for e in me_parasect_c_mat_7.edges])
_uv = me_parasect_c_mat_7.uv_layers.new(name='UVTex')
_uv.uv.foreach_set('vector', [0.2929, 0.0, 0.3661, 0.178, 0.7071, 0.0, 0.2929, 0.0, 0.0, 0.294, 0.3661, 0.178, 0.1767, 0.3732, 0.3661, 0.178, 0.0, 0.294, 0.1767, 0.3732, 0.4197, 0.3138, 0.3661, 0.178, 0.306, 0.4309, 0.4197, 0.3138, 0.1767, 0.3732, 0.306, 0.4309, 0.4643, 0.4248, 0.4197, 0.3138, 0.4138, 0.4769, 0.4643, 0.4248, 0.306, 0.4309, 0.4138, 0.4769, 0.5, 0.5137, 0.4643, 0.4248, 0.4138, 0.5505, 0.5, 0.5137, 0.4138, 0.4769, 0.4138, 0.5505, 0.4643, 0.6025, 0.5, 0.5137, 0.4197, 0.7135, 0.4643, 0.6025, 0.4138, 0.5505, 0.4197, 0.7135, 0.5803, 0.7135, 0.4643, 0.6025, 0.6339, 0.8918, 0.5803, 0.7135, 0.4197, 0.7135, 0.6339, 0.8918, 0.694, 0.5965, 0.5803, 0.7135, 0.8233, 0.6491, 0.694, 0.5965, 0.6339, 0.8918, 0.8233, 0.6491, 0.694, 0.4309, 0.694, 0.5965, 0.8233, 0.3732, 0.694, 0.4309, 0.8233, 0.6491, 0.8233, 0.3732, 0.5803, 0.3138, 0.694, 0.4309, 0.6339, 0.178, 0.5803, 0.3138, 0.8233, 0.3732, 0.6339, 0.178, 0.4197, 0.3138, 0.5803, 0.3138, 0.3661, 0.178, 0.4197, 0.3138, 0.6339, 0.178, 0.6339, 0.178, 0.7071, 0.0, 0.3661, 0.178, 1.0, 0.294, 0.7071, 0.0, 0.6339, 0.178, 0.6339, 0.178, 0.8233, 0.3732, 1.0, 0.294, 1.0, 0.7141, 1.0, 0.294, 0.8233, 0.3732, 0.8233, 0.3732, 0.8233, 0.6491, 1.0, 0.7141, 0.6339, 0.8918, 1.0, 0.7141, 0.8233, 0.6491, 0.6339, 0.8918, 0.7071, 1.0, 1.0, 0.7141, 0.3661, 0.8918, 0.7071, 1.0, 0.6339, 0.8918, 0.3661, 0.8918, 0.2929, 1.0, 0.7071, 1.0, 0.0, 0.7141, 0.2929, 1.0, 0.3661, 0.8918, 0.3661, 0.8918, 0.1767, 0.6491, 0.0, 0.7141, 0.306, 0.5965, 0.1767, 0.6491, 0.3661, 0.8918, 0.306, 0.5965, 0.306, 0.4309, 0.1767, 0.6491, 0.4138, 0.4769, 0.306, 0.4309, 0.306, 0.5965, 0.306, 0.5965, 0.4138, 0.5505, 0.4138, 0.4769, 0.4197, 0.7135, 0.4138, 0.5505, 0.306, 0.5965, 0.306, 0.5965, 0.3661, 0.8918, 0.4197, 0.7135, 0.6339, 0.8918, 0.4197, 0.7135, 0.3661, 0.8918, 0.1767, 0.3732, 0.1767, 0.6491, 0.306, 0.4309, 0.1767, 0.3732, 0.0, 0.7141, 0.1767, 0.6491, 0.0, 0.294, 0.0, 0.7141, 0.1767, 0.3732, 0.4643, 0.4248, 0.5803, 0.3138, 0.4197, 0.3138, 0.4643, 0.4248, 0.5357, 0.4248, 0.5803, 0.3138, 0.5, 0.5137, 0.5357, 0.4248, 0.4643, 0.4248, 0.5, 0.5137, 0.5862, 0.4769, 0.5357, 0.4248, 0.5862, 0.5505, 0.5862, 0.4769, 0.5, 0.5137, 0.5862, 0.5505, 0.694, 0.5965, 0.5862, 0.4769, 0.5803, 0.7135, 0.694, 0.5965, 0.5862, 0.5505, 0.5862, 0.5505, 0.5357, 0.6025, 0.5803, 0.7135, 0.5, 0.5137, 0.5357, 0.6025, 0.5862, 0.5505, 0.5, 0.5137, 0.4643, 0.6025, 0.5357, 0.6025, 0.5803, 0.7135, 0.5357, 0.6025, 0.4643, 0.6025, 0.5357, 0.4248, 0.694, 0.4309, 0.5803, 0.3138, 0.5357, 0.4248, 0.5862, 0.4769, 0.694, 0.4309, 0.694, 0.5965, 0.694, 0.4309, 0.5862, 0.4769])
me_parasect_c_mat_7.materials.append(mat_mat_7)
me_parasect_c_mat_7.use_remesh_preserve_volume = False
me_parasect_c_mat_7.use_remesh_preserve_attributes = False
me_parasect_c_mat_7.use_mirror_vertex_groups = False
me_parasect_c_mat_7.update()
me_parasect_c_mat_9 = bpy.data.meshes.new('parasect_c_mat_9')
me_parasect_c_mat_9.from_pydata([(5.515, 2.139, 1.734), (5.501, 2.43, 1.416), (5.399, 2.514, 1.909), (5.162, 2.05, 1.676), (4.95, 2.253, 1.597), (5.115, 2.601, 1.809), (4.129, 2.763, 1.339), (4.364, 3.226, 1.572), (4.111, 3.081, 1.281), (4.466, 3.14, 1.08), (5.207, 2.525, 1.366)], [], [(0, 1, 2), (0, 3, 1), (3, 0, 2), (2, 4, 3), (5, 4, 2), (5, 6, 4), (7, 6, 5), (7, 8, 6), (9, 8, 7), (4, 1, 3), (4, 10, 1), (6, 10, 4), (6, 9, 10), (8, 9, 6), (10, 2, 1), (10, 5, 2), (5, 9, 7), (5, 10, 9)])
me_parasect_c_mat_9.polygons.foreach_set('use_smooth', [True] * 18)
_uv = me_parasect_c_mat_9.uv_layers.new(name='UVTex')
_uv.uv.foreach_set('vector', [0.0, 0.5152, 0.07296, 0.926, 0.07378, 0.9338, 0.0, 0.5152, 0.07625, 0.05592, 0.07296, 0.926, 0.07625, 0.05592, 0.0, 0.5152, 0.07296, 0.9239, 0.07296, 0.9239, 0.2049, 0.1908, 0.07625, 0.05592, 0.2024, 0.8315, 0.2049, 0.1908, 0.07296, 0.9239, 0.2024, 0.8315, 0.6735, 0.04363, 0.2049, 0.1908, 0.6711, 0.9441, 0.6735, 0.04363, 0.2024, 0.8315, 0.6711, 0.9441, 0.7303, 0.4429, 0.6735, 0.04363, 0.6727, 0.9375, 0.7303, 0.4429, 0.6711, 0.9441, 0.2049, 0.1908, 0.07296, 0.926, 0.07625, 0.05592, 0.2049, 0.1908, 0.2024, 0.8315, 0.07296, 0.926, 0.6735, 0.04363, 0.2024, 0.8315, 0.2049, 0.1908, 0.6735, 0.04363, 0.6711, 0.9441, 0.2024, 0.8315, 0.7303, 0.4429, 0.6711, 0.9441, 0.6735, 0.04363, 0.2024, 0.8315, 0.07296, 0.9239, 0.07378, 0.9359, 0.2024, 0.8315, 0.2049, 0.8414, 0.07296, 0.9239, 0.2024, 0.8315, 0.6711, 0.9441, 0.6727, 0.9375, 0.2024, 0.8315, 0.2049, 0.8414, 0.6711, 0.9441])
me_parasect_c_mat_9.materials.append(mat_mat_9)
me_parasect_c_mat_9.use_remesh_preserve_volume = False
me_parasect_c_mat_9.use_remesh_preserve_attributes = False
me_parasect_c_mat_9.use_mirror_vertex_groups = False
me_parasect_c_mat_9.update()
me_parasect_c_mat_6 = bpy.data.meshes.new('parasect_c_mat_6')
me_parasect_c_mat_6.from_pydata([(3.829, 3.359, -1.239), (3.827, 3.788, 1.844), (-0.03263, 5.287, 0.1868), (1.577, 3.518, -3.431), (1.571, 4.718, 3.843), (-1.604, 4.667, 3.849), (-3.836, 3.664, 1.858), (-3.835, 3.235, -1.226), (4.22, 2.985, 2.135), (4.221, 2.505, -1.322), (4.724, 3.085, 2.331), (4.726, 2.548, -1.536), (4.88, 3.834, 2.28), (4.882, 3.285, -1.671), (1.955, 2.741, -4.308), (2.012, 3.487, -4.486), (1.747, 2.677, -3.801), (1.74, 4.036, 4.433), (1.942, 4.524, 4.915), (1.999, 5.293, 4.874), (-2.034, 3.422, -4.478), (-1.952, 2.678, -4.301), (-1.741, 2.621, -3.794), (-1.597, 3.467, -3.426), (-1.749, 3.979, 4.439), (-1.965, 4.461, 4.922), (-2.047, 5.227, 4.881), (-4.887, 3.127, -1.654), (-4.706, 2.395, -1.52), (-4.2, 2.369, -1.307), (-4.201, 2.849, 2.15), (-4.708, 2.933, 2.348), (-4.888, 3.676, 2.297)], [], [(0, 1, 2), (3, 0, 2), (1, 4, 2), (5, 6, 2), (6, 7, 2), (8, 0, 9), (1, 0, 8), (10, 9, 11), (10, 8, 9), (12, 11, 13), (12, 10, 11), (13, 14, 15), (13, 11, 14), (16, 14, 11), (11, 9, 16), (9, 3, 16), (9, 0, 3), (17, 1, 8), (17, 4, 1), (18, 8, 10), (18, 17, 8), (19, 10, 12), (19, 18, 10), (14, 20, 15), (14, 21, 20), (16, 21, 14), (16, 22, 21), (3, 22, 16), (3, 23, 22), (2, 23, 3), (4, 5, 2), (4, 17, 5), (24, 5, 17), (17, 18, 24), (25, 24, 18), (25, 19, 26), (25, 18, 19), (21, 27, 20), (21, 28, 27), (22, 28, 21), (22, 29, 28), (23, 29, 22), (23, 7, 29), (2, 7, 23), (6, 24, 30), (6, 5, 24), (30, 25, 31), (30, 24, 25), (31, 26, 32), (31, 25, 26), (28, 32, 27), (28, 31, 32), (29, 31, 28), (29, 30, 31), (7, 30, 29), (7, 6, 30)])
me_parasect_c_mat_6.polygons.foreach_set('use_smooth', [True] * 56)
_k = set([(12, 13), (12, 19), (13, 15), (15, 20), (19, 26), (20, 27), (26, 32), (27, 32)])
me_parasect_c_mat_6.attributes.new('sharp_edge', 'BOOLEAN', 'EDGE').data.foreach_set('value', [ (min(e.vertices), max(e.vertices)) in _k for e in me_parasect_c_mat_6.edges])
_uv = me_parasect_c_mat_6.uv_layers.new(name='UVTex')
_uv.uv.foreach_set('vector', [0.9726, 0.7351, 0.0351, 0.7348, 0.5268, 0.01632, 0.975, 0.736, 0.01724, 0.7373, 0.5357, 0.01632, 0.9681, 0.7326, 0.03301, 0.7324, 0.5312, 0.01409, 0.967, 0.7346, 0.03633, 0.7348, 0.5268, 0.01632, 0.9738, 0.7324, 0.02538, 0.7362, 0.5293, 0.01625, 0.02479, 0.9232, 0.9726, 0.7328, 0.9667, 0.9261, 0.03956, 0.7348, 0.9726, 0.7328, 0.02479, 0.9232, 0.03187, 0.9537, 0.9623, 0.9239, 0.9649, 0.9509, 0.03187, 0.9537, 0.02479, 0.921, 0.9623, 0.9239, 0.02232, 0.9842, 0.9649, 0.9509, 0.9821, 0.9859, 0.02232, 0.9842, 0.0274, 0.9515, 0.9649, 0.9509, 0.02679, 0.9882, 0.9634, 0.9538, 0.9705, 0.9866, 0.02679, 0.9882, 0.03187, 0.9531, 0.9634, 0.9538, 0.9643, 0.9239, 0.9634, 0.9538, 0.03187, 0.9531, 0.03187, 0.9531, 0.03371, 0.9239, 0.9643, 0.9239, 0.03653, 0.923, 0.966, 0.736, 0.9732, 0.9261, 0.03653, 0.923, 0.03063, 0.7373, 0.966, 0.736, 0.03568, 0.9242, 0.9637, 0.7371, 0.9757, 0.9232, 0.03568, 0.9242, 0.02408, 0.7324, 0.9637, 0.7371, 0.03032, 0.9548, 0.9712, 0.921, 0.956, 0.9537, 0.03032, 0.9548, 0.03122, 0.9242, 0.9712, 0.921, 0.02407, 0.9866, 0.9694, 0.9537, 0.9688, 0.9864, 0.02407, 0.9866, 0.03479, 0.9548, 0.9694, 0.9537, 0.02756, 0.9577, 0.9642, 0.9874, 0.02202, 0.9851, 0.02756, 0.9577, 0.967, 0.9542, 0.9642, 0.9874, 0.03273, 0.9215, 0.967, 0.9542, 0.02756, 0.9577, 0.03273, 0.9215, 0.972, 0.9261, 0.967, 0.9542, 0.02359, 0.7368, 0.972, 0.9261, 0.03273, 0.9215, 0.02359, 0.7368, 0.9735, 0.7357, 0.972, 0.9261, 0.5268, 0.01288, 0.9735, 0.7357, 0.02359, 0.7368, 0.966, 0.7346, 0.02949, 0.7346, 0.5357, 0.01632, 0.966, 0.7346, 0.9687, 0.922, 0.02949, 0.7346, 0.03128, 0.9242, 0.02949, 0.7346, 0.9687, 0.922, 0.9687, 0.922, 0.9634, 0.9548, 0.03128, 0.9242, 0.02771, 0.957, 0.03128, 0.9242, 0.9634, 0.9548, 0.02771, 0.9526, 0.9705, 0.9866, 0.0295, 0.9866, 0.02771, 0.9526, 0.9768, 0.9526, 0.9705, 0.9866, 0.03751, 0.9548, 0.9655, 0.9865, 0.03057, 0.9859, 0.03751, 0.9548, 0.9654, 0.9553, 0.9655, 0.9865, 0.03898, 0.9235, 0.9654, 0.9553, 0.03751, 0.9548, 0.03898, 0.9235, 0.9668, 0.9251, 0.9654, 0.9553, 0.02053, 0.7362, 0.9668, 0.9251, 0.03898, 0.9235, 0.02053, 0.7362, 0.9737, 0.7359, 0.9668, 0.9251, 0.5242, 0.008158, 0.9737, 0.7359, 0.02053, 0.7362, 0.0274, 0.7326, 0.9643, 0.9242, 0.03771, 0.9232, 0.0274, 0.7326, 0.967, 0.7368, 0.9643, 0.9242, 0.03771, 0.9277, 0.9607, 0.9526, 0.02171, 0.9537, 0.03771, 0.9277, 0.9643, 0.9197, 0.9607, 0.9526, 0.02171, 0.9582, 0.9715, 0.9866, 0.02232, 0.9864, 0.02171, 0.9582, 0.9652, 0.957, 0.9715, 0.9866, 0.02551, 0.9511, 0.9737, 0.9882, 0.02235, 0.9861, 0.02551, 0.9511, 0.9725, 0.9531, 0.9737, 0.9882, 0.03947, 0.9265, 0.9725, 0.9531, 0.02551, 0.9511, 0.03947, 0.9265, 0.9741, 0.9211, 0.9725, 0.9531, 0.02294, 0.7373, 0.9708, 0.9255, 0.02432, 0.9261, 0.02294, 0.7373, 0.9649, 0.7348, 0.9708, 0.9255])
me_parasect_c_mat_6.materials.append(mat_mat_6)
me_parasect_c_mat_6.use_remesh_preserve_volume = False
me_parasect_c_mat_6.use_remesh_preserve_attributes = False
me_parasect_c_mat_6.use_mirror_vertex_groups = False
me_parasect_c_mat_6.update()
me_parasect_c_mat_8 = bpy.data.meshes.new('parasect_c_mat_8')
me_parasect_c_mat_8.from_pydata([(2.019, 2.338, 0.6466), (2.049, 1.788, 1.078), (1.824, 2.046, 0.9869), (3.25, 2.542, 0.9237), (3.145, 2.629, 1.432), (3.701, 2.928, 1.452), (3.353, 2.174, 1.281), (3.909, 2.541, 1.324), (3.792, 2.851, 1.009), (4.06, 3.033, 1.007), (3.958, 3.118, 1.499), (4.327, 2.961, 1.346), (4.218, 2.627, 1.374), (1.892, 2.445, 1.262), (-2.001, 2.355, 0.6466), (-1.807, 2.06, 0.9868), (-2.034, 1.805, 1.078), (-1.873, 2.46, 1.262), (-3.124, 2.653, 1.432), (-3.336, 2.199, 1.281), (-3.23, 2.566, 0.9241), (-3.77, 2.879, 1.01), (-3.678, 2.955, 1.453), (-3.934, 3.147, 1.5), (-3.889, 2.57, 1.325), (-4.198, 2.657, 1.374), (-4.037, 3.063, 1.007), (-4.305, 2.993, 1.347), (1.512, 2.255, -1.284), (1.747, 1.597, -1.241), (1.639, 1.857, -1.027), (2.344, 2.422, -2.239), (2.757, 2.335, -1.926), (3.098, 2.64, -2.36), (2.596, 1.965, -2.258), (2.976, 2.328, -2.67), (2.738, 2.716, -2.634), (2.902, 2.903, -2.841), (3.303, 2.819, -2.537), (3.291, 2.74, -2.958), (3.177, 2.409, -2.912), (2.013, 2.149, -0.9035), (-1.494, 2.267, -1.284), (-1.624, 1.87, -1.027), (-1.734, 1.611, -1.241), (-1.995, 2.165, -0.9035), (-2.738, 2.357, -1.926), (-2.58, 1.986, -2.258), (-2.324, 2.441, -2.239), (-2.716, 2.738, -2.634), (-3.077, 2.665, -2.36), (-3.28, 2.845, -2.537), (-2.957, 2.351, -2.67), (-3.157, 2.434, -2.912), (-2.879, 2.926, -2.841), (-3.269, 2.766, -2.958)], [], [(0, 1, 2), (0, 3, 1), (3, 0, 4), (4, 5, 3), (6, 5, 4), (6, 7, 5), (8, 7, 6), (8, 9, 7), (10, 9, 8), (10, 11, 9), (12, 11, 10), (12, 9, 11), (7, 9, 12), (12, 10, 7), (5, 7, 10), (10, 8, 5), (3, 5, 8), (8, 6, 3), (1, 3, 6), (6, 4, 1), (13, 1, 4), (13, 2, 1), (0, 2, 13), (4, 0, 13), (14, 15, 16), (14, 17, 15), (18, 17, 14), (18, 16, 17), (19, 16, 18), (19, 20, 16), (21, 20, 19), (21, 22, 20), (23, 22, 21), (23, 24, 22), (25, 24, 23), (25, 26, 24), (27, 26, 25), (27, 23, 26), (25, 23, 27), (15, 17, 16), (21, 26, 23), (21, 24, 26), (19, 24, 21), (19, 22, 24), (18, 22, 19), (18, 20, 22), (14, 20, 18), (14, 16, 20), (28, 29, 30), (28, 31, 29), (32, 31, 28), (32, 33, 31), (34, 33, 32), (34, 35, 33), (36, 35, 34), (36, 37, 35), (38, 37, 36), (38, 39, 37), (40, 39, 38), (40, 37, 39), (35, 37, 40), (40, 38, 35), (33, 35, 38), (38, 36, 33), (31, 33, 36), (36, 34, 31), (29, 31, 34), (34, 32, 29), (41, 29, 32), (41, 30, 29), (28, 30, 41), (41, 32, 28), (42, 43, 44), (42, 45, 43), (46, 45, 42), (46, 44, 45), (47, 44, 46), (47, 48, 44), (49, 48, 47), (49, 50, 48), (51, 50, 49), (51, 52, 50), (53, 52, 51), (53, 54, 52), (55, 54, 53), (55, 51, 54), (53, 51, 55), (43, 45, 44), (49, 54, 51), (49, 52, 54), (47, 52, 49), (47, 50, 52), (46, 50, 47), (46, 48, 50), (42, 48, 46), (42, 44, 48)])
me_parasect_c_mat_8.polygons.foreach_set('use_smooth', [True] * 96)
_uv = me_parasect_c_mat_8.uv_layers.new(name='UVTex')
_uv.uv.foreach_set('vector', [0.914, 0.0, 0.9481, 0.9045, 1.0, 0.4273, 0.914, 0.0, 0.4471, 0.338, 0.9481, 0.9045, 0.4471, 0.338, 0.914, 0.0, 0.4471, 0.338, 0.4471, 0.338, 0.2167, 0.1741, 0.4471, 0.338, 0.4373, 1.0, 0.2167, 0.1741, 0.4471, 0.338, 0.4373, 1.0, 0.1975, 0.7495, 0.2167, 0.1741, 0.2167, 0.1741, 0.1975, 0.7495, 0.4373, 1.0, 0.2167, 0.1741, 0.1017, 0.03878, 0.1975, 0.7495, 0.1017, 0.03878, 0.1017, 0.03878, 0.2167, 0.1741, 0.1017, 0.03878, 0.0, 0.3612, 0.1017, 0.03878, 0.07694, 0.7812, 0.0, 0.3612, 0.1017, 0.03878, 0.07694, 0.7812, 0.1017, 0.03878, 0.0, 0.3612, 0.1975, 0.7495, 0.1017, 0.03878, 0.07694, 0.7812, 0.07694, 0.7812, 0.1017, 0.03878, 0.1975, 0.7495, 0.2167, 0.1741, 0.1975, 0.7495, 0.1017, 0.03878, 0.1017, 0.03878, 0.2167, 0.1741, 0.2167, 0.1741, 0.4471, 0.338, 0.2167, 0.1741, 0.2167, 0.1741, 0.2167, 0.1741, 0.4373, 1.0, 0.4471, 0.338, 0.9481, 0.9045, 0.4471, 0.338, 0.4373, 1.0, 0.4373, 1.0, 0.4471, 0.338, 0.9481, 0.9045, 0.914, 0.0, 0.9481, 0.9045, 0.4471, 0.338, 0.914, 0.0, 1.0, 0.4273, 0.9481, 0.9045, 0.914, 0.0, 1.0, 0.4273, 0.914, 0.0, 0.4471, 0.338, 0.914, 0.0, 0.914, 0.0, 0.914, 0.0, 1.0, 0.4273, 0.9481, 0.9045, 0.914, 0.0, 0.914, 0.0, 1.0, 0.4273, 0.4471, 0.338, 0.914, 0.0, 0.914, 0.0, 0.4471, 0.338, 0.9481, 0.9045, 0.914, 0.0, 0.4373, 1.0, 0.9481, 0.9045, 0.4471, 0.338, 0.4373, 1.0, 0.4471, 0.338, 0.9481, 0.9045, 0.2167, 0.1741, 0.4471, 0.338, 0.4373, 1.0, 0.2167, 0.1741, 0.2167, 0.1741, 0.4471, 0.338, 0.1017, 0.03878, 0.2167, 0.1741, 0.2167, 0.1741, 0.1017, 0.03878, 0.1975, 0.7495, 0.2167, 0.1741, 0.07694, 0.7812, 0.1975, 0.7495, 0.1017, 0.03878, 0.07694, 0.7812, 0.1017, 0.03878, 0.1975, 0.7495, 0.0, 0.3612, 0.1017, 0.03878, 0.07694, 0.7812, 0.0, 0.3612, 0.1017, 0.03878, 0.1017, 0.03878, 0.07694, 0.7812, 0.1017, 0.03878, 0.0, 0.3612, 1.0, 0.4273, 0.914, 0.0, 0.9481, 0.9045, 0.2167, 0.1741, 0.1017, 0.03878, 0.1017, 0.03878, 0.2167, 0.1741, 0.1975, 0.7495, 0.1017, 0.03878, 0.4373, 1.0, 0.1975, 0.7495, 0.2167, 0.1741, 0.4373, 1.0, 0.2167, 0.1741, 0.1975, 0.7495, 0.4471, 0.338, 0.2167, 0.1741, 0.4373, 1.0, 0.4471, 0.338, 0.4471, 0.338, 0.2167, 0.1741, 0.914, 0.0, 0.4471, 0.338, 0.4471, 0.338, 0.914, 0.0, 0.9481, 0.9045, 0.4471, 0.338, 0.914, 0.0, 0.9481, 0.9045, 1.0, 0.4273, 0.914, 0.0, 0.4471, 0.338, 0.9481, 0.9045, 0.4471, 0.338, 0.4471, 0.338, 0.914, 0.0, 0.4471, 0.338, 0.2167, 0.1741, 0.4471, 0.338, 0.4373, 1.0, 0.2167, 0.1741, 0.4471, 0.338, 0.4373, 1.0, 0.1975, 0.7495, 0.2167, 0.1741, 0.2167, 0.1741, 0.1975, 0.7495, 0.4373, 1.0, 0.2167, 0.1741, 0.1017, 0.03878, 0.1975, 0.7495, 0.1017, 0.03878, 0.1017, 0.03878, 0.2167, 0.1741, 0.1017, 0.03878, 0.0, 0.3612, 0.1017, 0.03878, 0.07694, 0.7812, 0.0, 0.3612, 0.1017, 0.03878, 0.07694, 0.7812, 0.1017, 0.03878, 0.0, 0.3612, 0.1975, 0.7495, 0.1017, 0.03878, 0.07694, 0.7812, 0.07694, 0.7812, 0.1017, 0.03878, 0.1975, 0.7495, 0.2167, 0.1741, 0.1975, 0.7495, 0.1017, 0.03878, 0.1017, 0.03878, 0.2167, 0.1741, 0.2167, 0.1741, 0.4471, 0.338, 0.2167, 0.1741, 0.2167, 0.1741, 0.2167, 0.1741, 0.4373, 1.0, 0.4471, 0.338, 0.9481, 0.9045, 0.4471, 0.338, 0.4373, 1.0, 0.4373, 1.0, 0.4471, 0.338, 0.9481, 0.9045, 0.914, 0.0, 0.9481, 0.9045, 0.4471, 0.338, 0.914, 0.0, 1.0, 0.4273, 0.9481, 0.9045, 0.914, 0.0, 1.0, 0.4273, 0.914, 0.0, 0.914, 0.0, 0.4471, 0.338, 0.914, 0.0, 0.914, 0.0, 1.0, 0.4273, 0.9481, 0.9045, 0.914, 0.0, 0.914, 0.0, 1.0, 0.4273, 0.4471, 0.338, 0.914, 0.0, 0.914, 0.0, 0.4471, 0.338, 0.9481, 0.9045, 0.914, 0.0, 0.4373, 1.0, 0.9481, 0.9045, 0.4471, 0.338, 0.4373, 1.0, 0.4471, 0.338, 0.9481, 0.9045, 0.2167, 0.1741, 0.4471, 0.338, 0.4373, 1.0, 0.2167, 0.1741, 0.2167, 0.1741, 0.4471, 0.338, 0.1017, 0.03878, 0.2167, 0.1741, 0.2167, 0.1741, 0.1017, 0.03878, 0.1975, 0.7495, 0.2167, 0.1741, 0.07694, 0.7812, 0.1975, 0.7495, 0.1017, 0.03878, 0.07694, 0.7812, 0.1017, 0.03878, 0.1975, 0.7495, 0.0, 0.3612, 0.1017, 0.03878, 0.07694, 0.7812, 0.0, 0.3612, 0.1017, 0.03878, 0.1017, 0.03878, 0.07694, 0.7812, 0.1017, 0.03878, 0.0, 0.3612, 1.0, 0.4273, 0.914, 0.0, 0.9481, 0.9045, 0.2167, 0.1741, 0.1017, 0.03878, 0.1017, 0.03878, 0.2167, 0.1741, 0.1975, 0.7495, 0.1017, 0.03878, 0.4373, 1.0, 0.1975, 0.7495, 0.2167, 0.1741, 0.4373, 1.0, 0.2167, 0.1741, 0.1975, 0.7495, 0.4471, 0.338, 0.2167, 0.1741, 0.4373, 1.0, 0.4471, 0.338, 0.4471, 0.338, 0.2167, 0.1741, 0.914, 0.0, 0.4471, 0.338, 0.4471, 0.338, 0.914, 0.0, 0.9481, 0.9045, 0.4471, 0.338])
me_parasect_c_mat_8.materials.append(mat_mat_8)
me_parasect_c_mat_8.use_remesh_preserve_volume = False
me_parasect_c_mat_8.use_remesh_preserve_attributes = False
me_parasect_c_mat_8.use_mirror_vertex_groups = False
me_parasect_c_mat_8.update()
me_parasect_c_mat_5 = bpy.data.meshes.new('parasect_c_mat_5')
me_parasect_c_mat_5.from_pydata([(3.534, 3.994, 3.002), (3.287, 3.617, 2.408), (3.708, 3.781, 2.335), (3.171, 3.759, 2.853), (3.087, 4.489, 2.727), (2.873, 4.088, 2.67), (3.261, 4.276, 2.061), (2.989, 3.946, 2.225), (1.682, 2.87, 2.65), (1.754, 2.781, 2.373), (1.868, 2.664, 2.765), (1.94, 2.575, 2.487), (-3.664, 3.783, 2.164), (-3.16, 3.788, 2.713), (-3.53, 4.032, 2.828), (-3.249, 3.622, 2.271), (-3.199, 4.262, 1.891), (-2.939, 3.942, 2.089), (-3.065, 4.511, 2.554), (-2.85, 4.107, 2.531), (-1.72, 2.785, 2.374), (-1.664, 2.888, 2.65), (-1.914, 2.585, 2.488), (-1.858, 2.689, 2.764), (0.4363, 2.814, 4.361), (0.478, 2.624, 4.335), (0.8609, 2.713, 4.199), (0.01147, 2.867, 4.467), (0.01036, 2.591, 4.423), (0.3496, 2.401, 4.226), (0.009558, 2.389, 4.27), (0.009014, 2.253, 3.983), (-0.3304, 2.404, 4.226), (-0.7557, 2.337, 3.933), (-0.6278, 2.435, 4.129), (-1.179, 2.622, 3.922), (-0.8391, 2.719, 4.199), (-0.457, 2.627, 4.335), (-0.4137, 2.817, 4.361), (-1.35, 2.458, 3.509), (0.008872, 2.207, 3.42), (0.7743, 2.331, 3.933), (1.37, 2.447, 3.509), (1.201, 2.612, 3.922), (0.6472, 2.43, 4.129), (5.72, 1.338, 1.716), (4.999, -0.01584, 1.999), (5.31, 1.411, 1.817), (5.644, 1.402, 2.086), (5.78, 2.126, 1.527), (5.678, 2.211, 2.019), (5.459, 2.32, 1.691), (5.275, 2.125, 1.687), (5.31, 1.411, 1.817), (-4.996, 0.01973, 1.999), (-5.708, 1.378, 1.717), (-5.298, 1.448, 1.818), (-5.631, 1.441, 2.086), (-5.298, 1.448, 1.818), (-5.258, 2.162, 1.687), (-5.661, 2.251, 2.02), (-5.763, 2.167, 1.528), (-5.44, 2.359, 1.692), (3.914, 1.418, -4.468), (3.5, -0.01084, -3.999), (3.838, 1.42, -4.046), (4.215, 1.354, -4.24), (3.975, 2.227, -4.429), (4.375, 2.143, -4.125), (4.023, 2.332, -4.036), (3.889, 2.133, -3.915), (3.838, 1.42, -4.046), (-3.501, 0.01752, -4.0), (-3.903, 1.45, -4.468), (-3.827, 1.451, -4.047), (-4.204, 1.389, -4.24), (-3.827, 1.451, -4.047), (-3.872, 2.165, -3.915), (-4.358, 2.178, -4.126), (-3.957, 2.26, -4.43), (-4.004, 2.364, -4.036), (3.715, 4.418, 2.524), (-3.68, 4.429, 2.317), (2.503, 3.772, 3.428), (3.233, 3.787, 2.9), (2.519, 3.289, 2.667), (3.263, 3.371, 3.699), (1.864, 1.958, 4.033), (3.279, 2.887, 2.938), (-2.527, 3.832, 3.327), (-2.499, 3.308, 2.594), (-3.224, 3.819, 2.755), (-1.934, 2.053, 4.066), (-3.304, 3.447, 3.573), (-3.276, 2.923, 2.839)], [], [(0, 1, 2), (0, 3, 1), (3, 0, 4), (4, 5, 3), (6, 5, 4), (6, 7, 5), (2, 7, 6), (2, 1, 7), (8, 7, 9), (8, 5, 7), (10, 5, 8), (10, 3, 5), (11, 3, 10), (11, 1, 3), (9, 1, 11), (9, 7, 1), (11, 10, 8), (9, 11, 8), (12, 13, 14), (12, 15, 13), (16, 15, 12), (16, 17, 15), (18, 17, 16), (18, 19, 17), (14, 19, 18), (14, 13, 19), (20, 19, 21), (20, 17, 19), (22, 17, 20), (22, 15, 17), (23, 15, 22), (23, 13, 15), (21, 13, 23), (21, 19, 13), (23, 22, 20), (21, 23, 20), (24, 25, 26), (24, 27, 25), (28, 25, 27), (28, 29, 25), (30, 29, 28), (30, 31, 29), (32, 31, 30), (32, 33, 31), (34, 33, 32), (34, 35, 33), (36, 35, 34), (34, 37, 36), (32, 37, 34), (32, 28, 37), (30, 28, 32), (27, 37, 28), (27, 38, 37), (36, 37, 38), (39, 33, 35), (39, 40, 33), (31, 33, 40), (40, 41, 31), (42, 41, 40), (42, 43, 41), (44, 41, 43), (44, 29, 41), (25, 29, 44), (44, 26, 25), (43, 26, 44), (31, 41, 29), (45, 46, 47), (45, 48, 46), (49, 48, 45), (49, 50, 48), (51, 50, 49), (51, 52, 50), (49, 52, 51), (49, 45, 52), (47, 52, 45), (52, 48, 50), (52, 53, 48), (46, 48, 53), (54, 55, 56), (54, 57, 55), (58, 57, 54), (58, 59, 57), (60, 57, 59), (60, 61, 57), (62, 61, 60), (62, 59, 61), (60, 59, 62), (61, 55, 57), (61, 59, 55), (56, 55, 59), (63, 64, 65), (63, 66, 64), (67, 66, 63), (67, 68, 66), (69, 68, 67), (69, 70, 68), (67, 70, 69), (67, 63, 70), (65, 70, 63), (70, 66, 68), (70, 71, 66), (64, 66, 71), (72, 73, 74), (72, 75, 73), (76, 75, 72), (76, 77, 75), (78, 75, 77), (78, 79, 75), (80, 79, 78), (80, 77, 79), (78, 77, 80), (79, 73, 75), (79, 77, 73), (74, 73, 77), (0, 81, 4), (0, 2, 81), (6, 81, 2), (6, 4, 81), (18, 82, 14), (18, 16, 82), (12, 82, 16), (12, 14, 82), (83, 84, 85), (83, 86, 84), (87, 86, 83), (87, 88, 86), (85, 88, 87), (85, 84, 88), (86, 88, 84), (87, 83, 85), (89, 90, 91), (89, 92, 90), (93, 92, 89), (93, 94, 92), (91, 94, 93), (91, 90, 94), (92, 94, 90), (93, 89, 91)])
me_parasect_c_mat_5.polygons.foreach_set('use_smooth', [True] * 138)
_k = set([(24, 26), (24, 27), (26, 43), (27, 38), (35, 36), (35, 39), (36, 38), (39, 40), (40, 42), (42, 43), (46, 47), (46, 53), (47, 52), (52, 53), (54, 56), (54, 58), (56, 59), (58, 59), (64, 65), (64, 71), (65, 70), (70, 71), (72, 74), (72, 76), (74, 77), (76, 77)])
me_parasect_c_mat_5.attributes.new('sharp_edge', 'BOOLEAN', 'EDGE').data.foreach_set('value', [ (min(e.vertices), max(e.vertices)) in _k for e in me_parasect_c_mat_5.edges])
_uv = me_parasect_c_mat_5.uv_layers.new(name='UVTex')
_uv.uv.foreach_set('vector', [0.8333, 0.0, 0.6667, 0.5, 0.8333, 0.5, 0.8333, 0.0, 0.6667, 0.1667, 0.6667, 0.5, 0.6667, 0.1667, 0.8333, 0.0, 0.8333, 0.5, 0.8333, 0.5, 0.6667, 0.5, 0.6667, 0.1667, 0.8333, 1.0, 0.6667, 0.5, 0.8333, 0.5, 0.8333, 1.0, 0.6667, 0.8333, 0.6667, 0.5, 0.8333, 0.5, 0.6667, 0.8333, 0.8333, 1.0, 0.8333, 0.5, 0.6667, 0.5, 0.6667, 0.8333, 0.0, 0.5, 0.6667, 0.8333, 0.0, 0.7083, 0.0, 0.5, 0.6667, 0.5, 0.6667, 0.8333, 0.0, 0.2917, 0.6667, 0.5, 0.0, 0.5, 0.0, 0.2917, 0.6667, 0.1667, 0.6667, 0.5, 0.0, 0.5, 0.6667, 0.1667, 0.0, 0.2917, 0.0, 0.5, 0.6667, 0.5, 0.6667, 0.1667, 0.0, 0.7083, 0.6667, 0.5, 0.0, 0.5, 0.0, 0.7083, 0.6667, 0.8333, 0.6667, 0.5, 0.0, 0.5, 0.0, 0.2917, 0.0, 0.5, 0.0, 0.7083, 0.0, 0.5, 0.0, 0.5, 0.8333, 0.5, 0.6667, 0.1667, 0.8333, 0.0, 0.8333, 0.5, 0.6667, 0.5, 0.6667, 0.1667, 0.8333, 1.0, 0.6667, 0.5, 0.8333, 0.5, 0.8333, 1.0, 0.6667, 0.8333, 0.6667, 0.5, 0.8333, 0.5, 0.6667, 0.8333, 0.8333, 1.0, 0.8333, 0.5, 0.6667, 0.5, 0.6667, 0.8333, 0.8333, 0.0, 0.6667, 0.5, 0.8333, 0.5, 0.8333, 0.0, 0.6667, 0.1667, 0.6667, 0.5, 0.0, 0.7083, 0.6667, 0.5, 0.0, 0.5, 0.0, 0.7083, 0.6667, 0.8333, 0.6667, 0.5, 0.0, 0.5, 0.6667, 0.8333, 0.0, 0.7083, 0.0, 0.5, 0.6667, 0.5, 0.6667, 0.8333, 0.0, 0.2917, 0.6667, 0.5, 0.0, 0.5, 0.0, 0.2917, 0.6667, 0.1667, 0.6667, 0.5, 0.0, 0.5, 0.6667, 0.1667, 0.0, 0.2917, 0.0, 0.5, 0.6667, 0.5, 0.6667, 0.1667, 0.0, 0.2917, 0.0, 0.5, 0.0, 0.7083, 0.0, 0.5, 0.0, 0.2917, 0.0, 0.7083, 0.6562, 0.8996, 0.6719, 0.861, 0.8125, 0.7451, 0.6562, 0.8996, 0.5, 1.0, 0.6719, 0.861, 0.5, 0.9382, 0.6719, 0.861, 0.5, 1.0, 0.5, 0.9382, 0.625, 0.7451, 0.6719, 0.861, 0.5, 0.7837, 0.625, 0.7451, 0.5, 0.9382, 0.5, 0.7837, 0.5, 0.5134, 0.625, 0.7451, 0.375, 0.7451, 0.5, 0.5134, 0.5, 0.7837, 0.375, 0.7451, 0.2187, 0.4748, 0.5, 0.5134, 0.2656, 0.6595, 0.2187, 0.4748, 0.375, 0.7451, 0.2656, 0.6595, 0.0625, 0.4866, 0.2187, 0.4748, 0.1875, 0.7451, 0.0625, 0.4866, 0.2656, 0.6595, 0.2656, 0.6595, 0.3281, 0.861, 0.1875, 0.7451, 0.375, 0.7451, 0.3281, 0.861, 0.2656, 0.6595, 0.375, 0.7451, 0.5, 0.9382, 0.3281, 0.861, 0.5, 0.7837, 0.5, 0.9382, 0.375, 0.7451, 0.5, 1.0, 0.3281, 0.861, 0.5, 0.9382, 0.5, 1.0, 0.3437, 0.8996, 0.3281, 0.861, 0.1875, 0.7451, 0.3281, 0.861, 0.3437, 0.8996, 0.0, 0.1004, 0.2187, 0.4748, 0.0625, 0.4866, 0.0, 0.1004, 0.5, 0.0, 0.2187, 0.4748, 0.5, 0.5134, 0.2187, 0.4748, 0.5, 0.0, 0.5, 0.0, 0.7812, 0.4748, 0.5, 0.5134, 1.0, 0.1004, 0.7812, 0.4748, 0.5, 0.0, 1.0, 0.1004, 0.9375, 0.4866, 0.7812, 0.4748, 0.7344, 0.6595, 0.7812, 0.4748, 0.9375, 0.4866, 0.7344, 0.6595, 0.625, 0.7451, 0.7812, 0.4748, 0.6719, 0.861, 0.625, 0.7451, 0.7344, 0.6595, 0.7344, 0.6595, 0.8125, 0.7451, 0.6719, 0.861, 0.9375, 0.4866, 0.8125, 0.7451, 0.7344, 0.6595, 0.5, 0.5134, 0.7812, 0.4748, 0.625, 0.7451, 0.375, 1.0, 1.0, 0.3333, 0.387, 0.3333, 0.375, 1.0, 0.375, 1.0, 1.0, 0.3333, 0.04167, 0.7778, 0.375, 1.0, 0.375, 1.0, 0.04167, 0.7778, 0.04167, 0.7778, 0.375, 1.0, 0.0, 0.2462, 0.04167, 0.7778, 0.04167, 0.7778, 0.0, 0.2462, 0.09479, 0.0, 0.04167, 0.7778, 0.04167, 0.7778, 0.09479, 0.0, 0.0, 0.2462, 0.04167, 0.7778, 0.375, 1.0, 0.09479, 0.0, 0.387, 0.3333, 0.09479, 0.0, 0.375, 1.0, 0.09479, 0.0, 0.375, 1.0, 0.04167, 0.7778, 0.09479, 0.0, 0.387, 0.3333, 0.375, 1.0, 1.0, 0.3333, 0.375, 1.0, 0.387, 0.3333, 1.0, 0.3333, 0.375, 1.0, 0.387, 0.3333, 1.0, 0.3333, 0.375, 1.0, 0.375, 1.0, 0.387, 0.3333, 0.375, 1.0, 1.0, 0.3333, 0.387, 0.3333, 0.09479, 0.0, 0.375, 1.0, 0.04167, 0.7778, 0.375, 1.0, 0.09479, 0.0, 0.04167, 0.7778, 0.04167, 0.7778, 0.375, 1.0, 0.0, 0.2462, 0.04167, 0.7778, 0.04167, 0.7778, 0.0, 0.2462, 0.09479, 0.0, 0.04167, 0.7778, 0.04167, 0.7778, 0.09479, 0.0, 0.0, 0.2462, 0.04167, 0.7778, 0.375, 1.0, 0.375, 1.0, 0.04167, 0.7778, 0.09479, 0.0, 0.375, 1.0, 0.387, 0.3333, 0.375, 1.0, 0.09479, 0.0, 0.375, 1.0, 1.0, 0.3333, 0.387, 0.3333, 0.375, 1.0, 0.375, 1.0, 1.0, 0.3333, 0.04167, 0.7778, 0.375, 1.0, 0.375, 1.0, 0.04167, 0.7778, 0.04167, 0.7778, 0.375, 1.0, 0.0, 0.2462, 0.04167, 0.7778, 0.04167, 0.7778, 0.0, 0.2462, 0.09479, 0.0, 0.04167, 0.7778, 0.04167, 0.7778, 0.09479, 0.0, 0.0, 0.2462, 0.04167, 0.7778, 0.375, 1.0, 0.09479, 0.0, 0.387, 0.3333, 0.09479, 0.0, 0.375, 1.0, 0.09479, 0.0, 0.375, 1.0, 0.04167, 0.7778, 0.09479, 0.0, 0.387, 0.3333, 0.375, 1.0, 1.0, 0.3333, 0.375, 1.0, 0.387, 0.3333, 1.0, 0.3333, 0.375, 1.0, 0.387, 0.3333, 1.0, 0.3333, 0.375, 1.0, 0.375, 1.0, 0.387, 0.3333, 0.375, 1.0, 1.0, 0.3333, 0.387, 0.3333, 0.09479, 0.0, 0.375, 1.0, 0.04167, 0.7778, 0.375, 1.0, 0.09479, 0.0, 0.04167, 0.7778, 0.04167, 0.7778, 0.375, 1.0, 0.0, 0.2462, 0.04167, 0.7778, 0.04167, 0.7778, 0.0, 0.2462, 0.09479, 0.0, 0.04167, 0.7778, 0.04167, 0.7778, 0.09479, 0.0, 0.0, 0.2462, 0.04167, 0.7778, 0.375, 1.0, 0.375, 1.0, 0.04167, 0.7778, 0.09479, 0.0, 0.375, 1.0, 0.387, 0.3333, 0.375, 1.0, 0.09479, 0.0, 0.8333, 0.0, 1.0, 0.5, 0.8333, 0.5, 0.8333, 0.0, 0.8333, 0.5, 1.0, 0.5, 0.8333, 1.0, 1.0, 0.5, 0.8333, 0.5, 0.8333, 1.0, 0.8333, 0.5, 1.0, 0.5, 0.8333, 0.5, 1.0, 0.5, 0.8333, 0.0, 0.8333, 0.5, 0.8333, 1.0, 1.0, 0.5, 0.8333, 0.5, 1.0, 0.5, 0.8333, 1.0, 0.8333, 0.5, 0.8333, 0.0, 1.0, 0.5, 0.25, 0.5, 0.0, 0.5, 0.25, 0.0, 0.25, 0.5, 0.25, 1.0, 0.0, 0.5, 1.0, 0.5, 0.25, 1.0, 0.25, 0.5, 1.0, 0.5, 0.25, 0.5, 0.25, 1.0, 0.25, 0.0, 0.25, 0.5, 1.0, 0.5, 0.25, 0.0, 0.0, 0.5, 0.25, 0.5, 0.25, 1.0, 0.25, 0.5, 0.0, 0.5, 1.0, 0.5, 0.25, 0.5, 0.25, 0.0, 0.25, 0.5, 0.25, 0.0, 0.0, 0.5, 0.25, 0.5, 1.0, 0.5, 0.25, 0.0, 0.25, 1.0, 1.0, 0.5, 0.25, 0.5, 0.25, 1.0, 0.25, 0.5, 1.0, 0.5, 0.0, 0.5, 0.25, 0.5, 0.25, 1.0, 0.0, 0.5, 0.25, 0.0, 0.25, 0.5, 1.0, 0.5, 0.25, 0.5, 0.25, 0.0, 0.25, 1.0, 0.25, 0.5, 0.0, 0.5])
me_parasect_c_mat_5.materials.append(mat_mat_5)
me_parasect_c_mat_5.use_remesh_preserve_volume = False
me_parasect_c_mat_5.use_remesh_preserve_attributes = False
me_parasect_c_mat_5.use_mirror_vertex_groups = False
me_parasect_c_mat_5.update()

# ---- objects
ob_lamp_002 = bpy.data.objects.new('Lamp.002', light_lamp)
ob_lamp_001 = bpy.data.objects.new('Lamp.001', light_lamp)
ob_camera_001 = bpy.data.objects.new('Camera.001', cam_camera_001)
ob_parasect_c_mat_4 = bpy.data.objects.new('parasect_c_mat_4', me_parasect_c_mat_4)
ob_parasect_c_mat_10 = bpy.data.objects.new('parasect_c_mat_10', me_parasect_c_mat_10)
ob_parasect_c_mat_12 = bpy.data.objects.new('parasect_c_mat_12', me_parasect_c_mat_12)
ob_parasect_c_mat_3 = bpy.data.objects.new('parasect_c_mat_3', me_parasect_c_mat_3)
ob_parasect_c_mat_2 = bpy.data.objects.new('parasect_c_mat_2', me_parasect_c_mat_2)
ob_parasect_c_mat_1 = bpy.data.objects.new('parasect_c_mat_1', me_parasect_c_mat_1)
ob_parasect_c_mat_11 = bpy.data.objects.new('parasect_c_mat_11', me_parasect_c_mat_11)
ob_parasect_c_mat_0 = bpy.data.objects.new('parasect_c_mat_0', me_parasect_c_mat_0)
ob_parasect_c_mat_7 = bpy.data.objects.new('parasect_c_mat_7', me_parasect_c_mat_7)
ob_parasect_c_mat_9 = bpy.data.objects.new('parasect_c_mat_9', me_parasect_c_mat_9)
ob_parasect_c_mat_6 = bpy.data.objects.new('parasect_c_mat_6', me_parasect_c_mat_6)
ob_parasect_c_mat_8 = bpy.data.objects.new('parasect_c_mat_8', me_parasect_c_mat_8)
ob_parasect_c_mat_5 = bpy.data.objects.new('parasect_c_mat_5', me_parasect_c_mat_5)

# ---- transforms, parenting, visibility, modifiers, constraints
ob_lamp_002.location = (1.509, 2.263, 9.053)
ob_lamp_002.lock_rotations_4d = False
ob_lamp_002.empty_display_type = 'ARROWS'
ob_lamp_002.lineart.crease_threshold = 0.0
ob_lamp_001.location = (-1.509, 2.263, 9.053)
ob_lamp_001.lock_rotations_4d = False
ob_lamp_001.empty_display_type = 'ARROWS'
ob_lamp_001.lineart.crease_threshold = 0.0
ob_camera_001.location = (0.0, 2.263, 9.053)
ob_camera_001.lock_rotations_4d = False
ob_camera_001.empty_display_type = 'ARROWS'
ob_camera_001.lineart.crease_threshold = 0.0
ob_parasect_c_mat_4.location = (0.0, 0.0, 0.0)
ob_parasect_c_mat_4.lock_rotations_4d = False
ob_parasect_c_mat_4.empty_display_type = 'ARROWS'
ob_parasect_c_mat_4.lineart.crease_threshold = 0.0
ob_parasect_c_mat_10.location = (0.0, 0.0, 0.0)
ob_parasect_c_mat_10.lock_rotations_4d = False
ob_parasect_c_mat_10.empty_display_type = 'ARROWS'
ob_parasect_c_mat_10.lineart.crease_threshold = 0.0
ob_parasect_c_mat_12.location = (0.0, 0.0, 0.0)
ob_parasect_c_mat_12.lock_rotations_4d = False
ob_parasect_c_mat_12.empty_display_type = 'ARROWS'
ob_parasect_c_mat_12.lineart.crease_threshold = 0.0
ob_parasect_c_mat_3.location = (0.0, 0.0, 0.0)
ob_parasect_c_mat_3.lock_rotations_4d = False
ob_parasect_c_mat_3.empty_display_type = 'ARROWS'
ob_parasect_c_mat_3.lineart.crease_threshold = 0.0
ob_parasect_c_mat_2.location = (0.0, 0.0, 0.0)
ob_parasect_c_mat_2.lock_rotations_4d = False
ob_parasect_c_mat_2.empty_display_type = 'ARROWS'
ob_parasect_c_mat_2.lineart.crease_threshold = 0.0
ob_parasect_c_mat_1.location = (0.0, 0.0, 0.0)
ob_parasect_c_mat_1.lock_rotations_4d = False
ob_parasect_c_mat_1.empty_display_type = 'ARROWS'
ob_parasect_c_mat_1.lineart.crease_threshold = 0.0
ob_parasect_c_mat_11.location = (0.0, 0.0, 0.0)
ob_parasect_c_mat_11.lock_rotations_4d = False
ob_parasect_c_mat_11.empty_display_type = 'ARROWS'
ob_parasect_c_mat_11.lineart.crease_threshold = 0.0
ob_parasect_c_mat_0.location = (0.0, 0.0, 0.0)
ob_parasect_c_mat_0.lock_rotations_4d = False
ob_parasect_c_mat_0.empty_display_type = 'ARROWS'
ob_parasect_c_mat_0.lineart.crease_threshold = 0.0
ob_parasect_c_mat_7.location = (0.0, 0.0, 0.0)
ob_parasect_c_mat_7.lock_rotations_4d = False
ob_parasect_c_mat_7.empty_display_type = 'ARROWS'
ob_parasect_c_mat_7.lineart.crease_threshold = 0.0
ob_parasect_c_mat_9.location = (0.0, 0.0, 0.0)
ob_parasect_c_mat_9.lock_rotations_4d = False
ob_parasect_c_mat_9.empty_display_type = 'ARROWS'
ob_parasect_c_mat_9.lineart.crease_threshold = 0.0
ob_parasect_c_mat_6.location = (0.0, 0.0, 0.0)
ob_parasect_c_mat_6.lock_rotations_4d = False
ob_parasect_c_mat_6.empty_display_type = 'ARROWS'
ob_parasect_c_mat_6.lineart.crease_threshold = 0.0
ob_parasect_c_mat_8.location = (0.0, 0.0, 0.0)
ob_parasect_c_mat_8.lock_rotations_4d = False
ob_parasect_c_mat_8.empty_display_type = 'ARROWS'
ob_parasect_c_mat_8.lineart.crease_threshold = 0.0
ob_parasect_c_mat_5.location = (0.0, 0.0, 0.0)
ob_parasect_c_mat_5.lock_rotations_4d = False
ob_parasect_c_mat_5.empty_display_type = 'ARROWS'
ob_parasect_c_mat_5.lineart.crease_threshold = 0.0

# ---- collection membership
col_collection_1.objects.link(ob_lamp_002)
col_collection_1.objects.link(ob_lamp_001)
col_collection_1.objects.link(ob_camera_001)
col_collection_1.objects.link(ob_parasect_c_mat_4)
col_collection_1.objects.link(ob_parasect_c_mat_10)
col_collection_1.objects.link(ob_parasect_c_mat_12)
col_collection_1.objects.link(ob_parasect_c_mat_3)
col_collection_1.objects.link(ob_parasect_c_mat_2)
col_collection_1.objects.link(ob_parasect_c_mat_1)
col_collection_1.objects.link(ob_parasect_c_mat_11)
col_collection_1.objects.link(ob_parasect_c_mat_0)
col_collection_1.objects.link(ob_parasect_c_mat_7)
col_collection_1.objects.link(ob_parasect_c_mat_9)
col_collection_1.objects.link(ob_parasect_c_mat_6)
col_collection_1.objects.link(ob_parasect_c_mat_8)
col_collection_1.objects.link(ob_parasect_c_mat_5)

# ---- scene / render settings (as saved in the file)
scene.camera = ob_camera_001
scene.frame_start = 1; scene.frame_end = 250; scene.frame_set(1)
scene.render.engine = 'BLENDER_EEVEE_NEXT'
scene.render.image_settings.file_format = 'TARGA'
scene.render.image_settings.color_mode = 'RGB'
scene.render.image_settings.compression = 90
scene.render.resolution_x = 320
scene.render.resolution_y = 256
scene.render.fps = 25
scene.render.dither_intensity = 0.0
scene.render.film_transparent = True
scene.render.use_compositing = False
scene.render.use_sequencer = False
scene.render.use_file_extension = False
scene.render.bake_margin = 2
scene.render.bake_bias = 0.0
scene.render.use_stamp_time = False
scene.render.use_stamp_date = False
scene.render.use_stamp_frame = False
scene.render.use_stamp_camera = False
scene.render.use_stamp_scene = False
scene.render.use_stamp_filename = False
scene.render.use_stamp_render_time = False
scene.render.stamp_font_size = 0
scene.render.stamp_foreground = (0.0, 0.0, 0.0, 0.0)
scene.render.stamp_background = (0.0, 0.0, 0.0, 0.0)
scene.cycles.use_denoising = False
scene.cycles.samples = 10
scene.cycles.sampling_pattern = 'TABULATED_SOBOL'
scene.cycles.light_sampling_threshold = 0.0
scene.cycles.use_adaptive_sampling = False
scene.cycles.use_light_tree = False
scene.cycles.blur_glossy = 0.0
scene.cycles.volume_bounces = 1
scene.cycles.pixel_filter_type = 'GAUSSIAN'
scene.cycles.sample_clamp_indirect = 0.0
scene.view_settings.view_transform = 'Raw'
bpy.context.view_layer.update()
